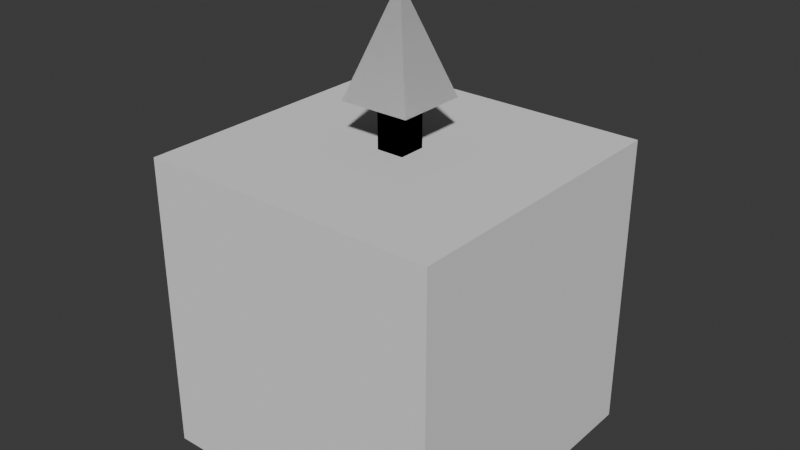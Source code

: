 # Source: shapes.blend  (saved by Blender 4.3.32; exported with 4.5.12 LTS)
import bpy
from mathutils import Matrix  # noqa: F401  (used for matrix-valued properties, if any)

bpy.ops.wm.read_factory_settings(use_empty=True)
scene = bpy.context.scene
scene.name = 'Scene'

# ---- collections
col_arrows = bpy.data.collections.new('Arrows'); scene.collection.children.link(col_arrows)
col_spheres = bpy.data.collections.new('Spheres'); scene.collection.children.link(col_spheres)

# ---- world
world_world = bpy.data.worlds.new('World'); scene.world = world_world
world_world.use_nodes = True; world_world.node_tree.nodes.clear()
_N = world_world.node_tree.nodes; _L = world_world.node_tree.links
n0 = _N.new('ShaderNodeOutputWorld'); n0.name = 'World Output'; n0.location = (300, 300)
n1 = _N.new('ShaderNodeBackground'); n1.name = 'Background'; n1.location = (10, 300)
n1.inputs[0].default_value = (0.05088, 0.05088, 0.05088, 1.0)
_L.new(n1.outputs[0], n0.inputs[0])
n0.is_active_output = True
world_world.color = (0.05088, 0.05088, 0.05088)
world_world.use_sun_shadow = False
world_world.sun_shadow_jitter_overblur = 0.0

# ---- meshes
me_cube = bpy.data.meshes.new('Cube')
me_cube.from_pydata([(-0.5, -0.5, -0.5), (-0.5, -0.5, 0.5), (-0.5, 0.5, -0.5), (-0.5, 0.5, 0.5), (0.5, -0.5, -0.5), (0.5, -0.5, 0.5), (0.5, 0.5, -0.5), (0.5, 0.5, 0.5), (0.0, 0.5, -0.5), (0.0, 0.5, 0.5), (0.0, -0.5, -0.5), (0.0, -0.5, 0.5), (-0.5, 0.0, -0.5), (-0.5, 0.0, 0.5), (0.5, 0.0, -0.5), (0.5, 0.0, 0.5), (0.0, 0.0, 0.5), (0.0, 0.0, -0.5), (-0.5, -0.5, 0.0), (-0.5, 0.5, 0.0), (0.5, 0.5, 0.0), (0.5, -0.5, 0.0), (0.0, -0.5, 0.0), (0.0, 0.5, 0.0), (0.5, 0.0, 0.0), (-0.5, 0.0, 0.0)], [], [(25, 13, 3, 19), (23, 9, 7, 20), (24, 15, 5, 21), (22, 11, 1, 18), (17, 14, 4, 10), (16, 13, 1, 11), (15, 16, 11, 5), (12, 17, 10, 0), (21, 5, 11, 22), (19, 3, 9, 23), (2, 8, 17, 12), (7, 9, 16, 15), (9, 3, 13, 16), (8, 6, 14, 17), (20, 7, 15, 24), (18, 1, 13, 25), (0, 18, 25, 12), (6, 20, 24, 14), (2, 19, 23, 8), (4, 21, 22, 10), (10, 22, 18, 0), (14, 24, 21, 4), (8, 23, 20, 6), (12, 25, 19, 2)])
_uv = me_cube.uv_layers.new(name='UVMap')
_uv.uv.foreach_set('vector', [0.5, 0.125, 0.625, 0.125, 0.625, 0.25, 0.5, 0.25, 0.5, 0.375, 0.625, 0.375, 0.625, 0.5, 0.5, 0.5, 0.5, 0.625, 0.625, 0.625, 0.625, 0.75, 0.5, 0.75, 0.5, 0.875, 0.625, 0.875, 0.625, 1.0, 0.5, 1.0, 0.25, 0.625, 0.375, 0.625, 0.375, 0.75, 0.25, 0.75, 0.75, 0.625, 0.875, 0.625, 0.875, 0.75, 0.75, 0.75, 0.625, 0.625, 0.75, 0.625, 0.75, 0.75, 0.625, 0.75, 0.125, 0.625, 0.25, 0.625, 0.25, 0.75, 0.125, 0.75, 0.5, 0.75, 0.625, 0.75, 0.625, 0.875, 0.5, 0.875, 0.5, 0.25, 0.625, 0.25, 0.625, 0.375, 0.5, 0.375, 0.125, 0.5, 0.25, 0.5, 0.25, 0.625, 0.125, 0.625, 0.625, 0.5, 0.75, 0.5, 0.75, 0.625, 0.625, 0.625, 0.75, 0.5, 0.875, 0.5, 0.875, 0.625, 0.75, 0.625, 0.25, 0.5, 0.375, 0.5, 0.375, 0.625, 0.25, 0.625, 0.5, 0.5, 0.625, 0.5, 0.625, 0.625, 0.5, 0.625, 0.5, 0.0, 0.625, 0.0, 0.625, 0.125, 0.5, 0.125, 0.375, 0.0, 0.5, 0.0, 0.5, 0.125, 0.375, 0.125, 0.375, 0.5, 0.5, 0.5, 0.5, 0.625, 0.375, 0.625, 0.375, 0.25, 0.5, 0.25, 0.5, 0.375, 0.375, 0.375, 0.375, 0.75, 0.5, 0.75, 0.5, 0.875, 0.375, 0.875, 0.375, 0.875, 0.5, 0.875, 0.5, 1.0, 0.375, 1.0, 0.375, 0.625, 0.5, 0.625, 0.5, 0.75, 0.375, 0.75, 0.375, 0.375, 0.5, 0.375, 0.5, 0.5, 0.375, 0.5, 0.375, 0.125, 0.5, 0.125, 0.5, 0.25, 0.375, 0.25])
me_cube.update()
me_arrow_mesh_002 = bpy.data.meshes.new('Arrow_Mesh.002')
me_arrow_mesh_002.from_pydata([(-0.04584, -0.04584, 6.619e-09), (0.04584, -0.04584, 6.619e-09), (-0.04584, 0.04584, 6.619e-09), (0.04584, 0.04584, 6.619e-09), (-0.04584, -0.04584, 0.6533), (0.04584, -0.04584, 0.6533), (-0.04584, 0.04584, 0.6533), (0.04584, 0.04584, 0.6533), (-0.1173, -0.1173, 0.6533), (0.1173, -0.1173, 0.6533), (-0.1173, 0.1173, 0.6533), (0.1173, 0.1173, 0.6533), (0.0, 0.0, 1.0)], [], [(10, 11, 7, 6), (11, 9, 5, 7), (3, 7, 5, 1), (0, 4, 6, 2), (2, 6, 7, 3), (9, 11, 12), (2, 3, 1, 0), (10, 8, 12), (11, 10, 12), (8, 9, 12), (8, 4, 5, 9), (8, 10, 6, 4), (1, 5, 4, 0)])
_uv = me_arrow_mesh_002.uv_layers.new(name='UVMap')
_uv.uv.foreach_set('vector', [0.0, 1.0, 1.0, 1.0, 1.0, 1.0, 0.0, 1.0, 1.0, 1.0, 1.0, 0.0, 1.0, 0.0, 1.0, 1.0, 1.0, 1.0, 1.0, 1.0, 1.0, 0.0, 1.0, 0.0, 0.0, 0.0, 0.0, 0.0, 0.0, 1.0, 0.0, 1.0, 0.0, 1.0, 0.0, 1.0, 1.0, 1.0, 1.0, 1.0, 1.0, 0.0, 1.0, 1.0, 1.0, 0.0, 0.0, 1.0, 1.0, 1.0, 1.0, 0.0, 0.0, 0.0, 0.0, 1.0, 0.0, 0.0, 0.0, 1.0, 1.0, 1.0, 0.0, 1.0, 1.0, 1.0, 0.0, 0.0, 1.0, 0.0, 0.0, 0.0, 0.0, 0.0, 0.0, 0.0, 1.0, 0.0, 1.0, 0.0, 0.0, 0.0, 0.0, 1.0, 0.0, 1.0, 0.0, 0.0, 1.0, 0.0, 1.0, 0.0, 0.0, 0.0, 0.0, 0.0])
_ca = me_arrow_mesh_002.color_attributes.new('Color', 'FLOAT_COLOR', 'POINT')
_ca.data.foreach_set('color', [1.0, 1.0, 1.0, 1.0, 1.0, 1.0, 1.0, 1.0, 1.0, 1.0, 1.0, 1.0, 1.0, 1.0, 1.0, 1.0, 0.0006381, 0.0006381, 0.0006381, 1.0, 3.024e-14, 3.024e-14, 3.024e-14, 1.0, 1.994e-08, 1.994e-08, 1.994e-08, 1.0, 2.299e-14, 2.299e-14, 2.299e-14, 1.0, 1.131e-08, 1.131e-08, 1.131e-08, 1.0, 1.861e-07, 1.861e-07, 1.861e-07, 1.0, 1.794e-08, 1.794e-08, 1.794e-08, 1.0, 6.911e-06, 6.911e-06, 6.911e-06, 1.0, 8.605e-07, 1.0, 5.821e-07, 1.0])
me_arrow_mesh_002.update()
me_arrow_mesh_001 = bpy.data.meshes.new('Arrow_Mesh.001')
me_arrow_mesh_001.from_pydata([(-0.04584, -0.04584, 6.619e-09), (0.04584, -0.04584, 6.619e-09), (-0.04584, 0.04584, 6.619e-09), (0.04584, 0.04584, 6.619e-09), (-0.04584, -0.04584, 0.6533), (0.04584, -0.04584, 0.6533), (-0.04584, 0.04584, 0.6533), (0.04584, 0.04584, 0.6533), (-0.1173, -0.1173, 0.6533), (0.1173, -0.1173, 0.6533), (-0.1173, 0.1173, 0.6533), (0.1173, 0.1173, 0.6533), (0.0, 0.0, 1.0)], [], [(10, 11, 7, 6), (11, 9, 5, 7), (3, 7, 5, 1), (0, 4, 6, 2), (2, 6, 7, 3), (9, 11, 12), (2, 3, 1, 0), (10, 8, 12), (11, 10, 12), (8, 9, 12), (8, 4, 5, 9), (8, 10, 6, 4), (1, 5, 4, 0)])
_uv = me_arrow_mesh_001.uv_layers.new(name='UVMap')
_uv.uv.foreach_set('vector', [0.0, 1.0, 1.0, 1.0, 1.0, 1.0, 0.0, 1.0, 1.0, 1.0, 1.0, 0.0, 1.0, 0.0, 1.0, 1.0, 1.0, 1.0, 1.0, 1.0, 1.0, 0.0, 1.0, 0.0, 0.0, 0.0, 0.0, 0.0, 0.0, 1.0, 0.0, 1.0, 0.0, 1.0, 0.0, 1.0, 1.0, 1.0, 1.0, 1.0, 1.0, 0.0, 1.0, 1.0, 1.0, 0.0, 0.0, 1.0, 1.0, 1.0, 1.0, 0.0, 0.0, 0.0, 0.0, 1.0, 0.0, 0.0, 0.0, 1.0, 1.0, 1.0, 0.0, 1.0, 1.0, 1.0, 0.0, 0.0, 1.0, 0.0, 0.0, 0.0, 0.0, 0.0, 0.0, 0.0, 1.0, 0.0, 1.0, 0.0, 0.0, 0.0, 0.0, 1.0, 0.0, 1.0, 0.0, 0.0, 1.0, 0.0, 1.0, 0.0, 0.0, 0.0, 0.0, 0.0])
_ca = me_arrow_mesh_001.color_attributes.new('Color', 'FLOAT_COLOR', 'POINT')
_ca.data.foreach_set('color', [1.0, 1.0, 1.0, 1.0, 1.0, 1.0, 1.0, 1.0, 1.0, 1.0, 1.0, 1.0, 1.0, 1.0, 1.0, 1.0, 0.0006381, 0.0006381, 0.0006381, 1.0, 3.024e-14, 3.024e-14, 3.024e-14, 1.0, 1.994e-08, 1.994e-08, 1.994e-08, 1.0, 2.299e-14, 2.299e-14, 2.299e-14, 1.0, 1.131e-08, 1.131e-08, 1.131e-08, 1.0, 1.861e-07, 1.861e-07, 1.861e-07, 1.0, 1.794e-08, 1.794e-08, 1.794e-08, 1.0, 6.911e-06, 6.911e-06, 6.911e-06, 1.0, 0.0001714, 3.949e-07, 1.0, 1.0])
me_arrow_mesh_001.update()
me_arrow_mesh = bpy.data.meshes.new('Arrow_Mesh')
me_arrow_mesh.from_pydata([(-0.04584, -0.04584, 6.619e-09), (0.04584, -0.04584, 6.619e-09), (-0.04584, 0.04584, 6.619e-09), (0.04584, 0.04584, 6.619e-09), (-0.04584, -0.04584, 0.6533), (0.04584, -0.04584, 0.6533), (-0.04584, 0.04584, 0.6533), (0.04584, 0.04584, 0.6533), (-0.1173, -0.1173, 0.6533), (0.1173, -0.1173, 0.6533), (-0.1173, 0.1173, 0.6533), (0.1173, 0.1173, 0.6533), (0.0, 0.0, 1.0)], [], [(10, 11, 7, 6), (11, 9, 5, 7), (3, 7, 5, 1), (0, 4, 6, 2), (2, 6, 7, 3), (9, 11, 12), (2, 3, 1, 0), (10, 8, 12), (11, 10, 12), (8, 9, 12), (8, 4, 5, 9), (8, 10, 6, 4), (1, 5, 4, 0)])
_uv = me_arrow_mesh.uv_layers.new(name='UVMap')
_uv.uv.foreach_set('vector', [0.0, 1.0, 1.0, 1.0, 1.0, 1.0, 0.0, 1.0, 1.0, 1.0, 1.0, 0.0, 1.0, 0.0, 1.0, 1.0, 1.0, 1.0, 1.0, 1.0, 1.0, 0.0, 1.0, 0.0, 0.0, 0.0, 0.0, 0.0, 0.0, 1.0, 0.0, 1.0, 0.0, 1.0, 0.0, 1.0, 1.0, 1.0, 1.0, 1.0, 1.0, 0.0, 1.0, 1.0, 1.0, 0.0, 0.0, 1.0, 1.0, 1.0, 1.0, 0.0, 0.0, 0.0, 0.0, 1.0, 0.0, 0.0, 0.0, 1.0, 1.0, 1.0, 0.0, 1.0, 1.0, 1.0, 0.0, 0.0, 1.0, 0.0, 0.0, 0.0, 0.0, 0.0, 0.0, 0.0, 1.0, 0.0, 1.0, 0.0, 0.0, 0.0, 0.0, 1.0, 0.0, 1.0, 0.0, 0.0, 1.0, 0.0, 1.0, 0.0, 0.0, 0.0, 0.0, 0.0])
_ca = me_arrow_mesh.color_attributes.new('Color', 'FLOAT_COLOR', 'POINT')
_ca.data.foreach_set('color', [1.0, 1.0, 1.0, 1.0, 1.0, 1.0, 1.0, 1.0, 1.0, 1.0, 1.0, 1.0, 1.0, 1.0, 1.0, 1.0, 0.0006381, 0.0006381, 0.0006381, 1.0, 3.024e-14, 3.024e-14, 3.024e-14, 1.0, 1.994e-08, 1.994e-08, 1.994e-08, 1.0, 2.299e-14, 2.299e-14, 2.299e-14, 1.0, 1.131e-08, 1.131e-08, 1.131e-08, 1.0, 1.861e-07, 1.861e-07, 1.861e-07, 1.0, 1.794e-08, 1.794e-08, 1.794e-08, 1.0, 6.911e-06, 6.911e-06, 6.911e-06, 1.0, 1.0, 1.208e-05, 1.208e-05, 1.0])
me_arrow_mesh.update()
me_cube_004 = bpy.data.meshes.new('Cube.004')
me_cube_004.from_pydata([(-0.2887, -0.2887, -0.2887), (-0.2887, -0.2887, 0.2887), (-0.2887, 0.2887, -0.2887), (-0.2887, 0.2887, 0.2887), (0.2887, -0.2887, -0.2887), (0.2887, -0.2887, 0.2887), (0.2887, 0.2887, -0.2887), (0.2887, 0.2887, 0.2887), (-0.3536, -5.727e-10, -0.3536), (-0.3536, -0.3536, -3.471e-11), (-0.3536, -5.727e-10, 0.3536), (-0.3536, 0.3536, -3.471e-11), (5.206e-11, 0.3536, -0.3536), (5.206e-11, 0.3536, 0.3536), (0.3536, 0.3536, -3.471e-11), (0.3536, -5.727e-10, -0.3536), (0.3536, -5.727e-10, 0.3536), (0.3536, -0.3536, -3.471e-11), (5.206e-11, -0.3536, -0.3536), (5.206e-11, -0.3536, 0.3536), (5.206e-11, -5.727e-10, 0.5), (5.206e-11, -5.727e-10, -0.5), (5.206e-11, -0.5, -3.471e-11), (0.5, -5.727e-10, -3.471e-11), (5.206e-11, 0.5, -3.471e-11), (-0.5, -5.727e-10, -3.471e-11), (-0.3333, -0.1667, -0.3333), (-0.3333, -0.3333, 0.1667), (-0.3333, 0.1667, 0.3333), (-0.3333, 0.3333, -0.1667), (-0.1667, 0.3333, -0.3333), (0.1667, 0.3333, 0.3333), (0.3333, 0.3333, -0.1667), (0.3333, 0.1667, -0.3333), (0.3333, -0.1667, 0.3333), (0.3333, -0.3333, -0.1667), (0.1667, -0.3333, -0.3333), (-0.1667, -0.3333, 0.3333), (-0.3333, 0.1667, -0.3333), (-0.3333, -0.3333, -0.1667), (-0.3333, -0.1667, 0.3333), (-0.3333, 0.3333, 0.1667), (0.1667, 0.3333, -0.3333), (-0.1667, 0.3333, 0.3333), (0.3333, 0.3333, 0.1667), (0.3333, -0.1667, -0.3333), (0.3333, 0.1667, 0.3333), (0.3333, -0.3333, 0.1667), (-0.1667, -0.3333, -0.3333), (0.1667, -0.3333, 0.3333), (5.206e-11, -0.2236, 0.4472), (5.206e-11, 0.2236, 0.4472), (0.2236, -5.727e-10, 0.4472), (-0.2236, -5.727e-10, 0.4472), (5.206e-11, -0.2236, -0.4472), (5.206e-11, 0.2236, -0.4472), (-0.2236, -5.727e-10, -0.4472), (0.2236, -5.727e-10, -0.4472), (-0.2236, -0.4472, -3.471e-11), (0.2236, -0.4472, -3.471e-11), (5.206e-11, -0.4472, -0.2236), (5.206e-11, -0.4472, 0.2236), (0.4472, -0.2236, -3.471e-11), (0.4472, 0.2236, -3.471e-11), (0.4472, -5.727e-10, -0.2236), (0.4472, -5.727e-10, 0.2236), (0.2236, 0.4472, -3.471e-11), (-0.2236, 0.4472, -3.471e-11), (5.206e-11, 0.4472, -0.2236), (5.206e-11, 0.4472, 0.2236), (-0.4472, 0.2236, -3.471e-11), (-0.4472, -0.2236, -3.471e-11), (-0.4472, -5.727e-10, -0.2236), (-0.4472, -5.727e-10, 0.2236), (-0.4082, -0.2041, 0.2041), (-0.4082, -0.2041, -0.2041), (-0.4082, 0.2041, -0.2041), (-0.2041, 0.4082, 0.2041), (-0.2041, 0.4082, -0.2041), (0.2041, 0.4082, -0.2041), (0.4082, 0.2041, 0.2041), (0.4082, 0.2041, -0.2041), (0.4082, -0.2041, -0.2041), (0.2041, -0.4082, 0.2041), (0.2041, -0.4082, -0.2041), (-0.2041, -0.4082, -0.2041), (0.2041, 0.2041, -0.4082), (-0.2041, 0.2041, -0.4082), (-0.2041, -0.2041, -0.4082), (-0.2041, 0.2041, 0.4082), (0.2041, 0.2041, 0.4082), (0.2041, -0.2041, 0.4082), (-0.2041, -0.2041, 0.4082), (0.2041, -0.2041, -0.4082), (-0.2041, -0.4082, 0.2041), (0.4082, -0.2041, 0.2041), (0.2041, 0.4082, 0.2041), (-0.4082, 0.2041, 0.2041), (-0.3123, -0.2343, -0.3123), (-0.3123, -0.3123, 0.2343), (-0.3123, 0.2343, 0.3123), (-0.3123, 0.3123, -0.2343), (-0.2343, 0.3123, -0.3123), (0.2343, 0.3123, 0.3123), (0.3123, 0.3123, -0.2343), (0.3123, 0.2343, -0.3123), (0.3123, -0.2343, 0.3123), (0.3123, -0.3123, -0.2343), (0.2343, -0.3123, -0.3123), (-0.2343, -0.3123, 0.3123), (-0.3482, 0.08704, -0.3482), (-0.3482, -0.3482, -0.08704), (-0.3482, -0.08704, 0.3482), (-0.3482, 0.3482, 0.08704), (0.08704, 0.3482, -0.3482), (-0.08704, 0.3482, 0.3482), (0.3482, 0.3482, 0.08704), (0.3482, -0.08704, -0.3482), (0.3482, 0.08704, 0.3482), (0.3482, -0.3482, 0.08704), (-0.08704, -0.3482, -0.3482), (0.08704, -0.3482, 0.3482), (5.206e-11, -0.3, 0.4), (5.206e-11, 0.1213, 0.4851), (0.3, -5.727e-10, 0.4), (-0.1213, -5.727e-10, 0.4851), (5.206e-11, -0.3, -0.4), (5.206e-11, 0.1213, -0.4851), (-0.3, -5.727e-10, -0.4), (0.1213, -5.727e-10, -0.4851), (-0.3, -0.4, -3.471e-11), (0.1213, -0.4851, -3.471e-11), (5.206e-11, -0.4, -0.3), (5.206e-11, -0.4851, 0.1213), (0.4, -0.3, -3.471e-11), (0.4851, 0.1213, -3.471e-11), (0.4, -5.727e-10, -0.3), (0.4851, -5.727e-10, 0.1213), (0.3, 0.4, -3.471e-11), (-0.1213, 0.4851, -3.471e-11), (5.206e-11, 0.4, -0.3), (5.206e-11, 0.4851, 0.1213), (-0.4, 0.3, -3.471e-11), (-0.4851, -0.1213, -3.471e-11), (-0.4, -5.727e-10, -0.3), (-0.4851, -5.727e-10, 0.1213), (-0.3482, -0.08704, -0.3482), (-0.3482, -0.3482, 0.08704), (-0.3482, 0.08704, 0.3482), (-0.3482, 0.3482, -0.08704), (-0.08704, 0.3482, -0.3482), (0.08704, 0.3482, 0.3482), (0.3482, 0.3482, -0.08704), (0.3482, 0.08704, -0.3482), (0.3482, -0.08704, 0.3482), (0.3482, -0.3482, -0.08704), (0.08704, -0.3482, -0.3482), (-0.08704, -0.3482, 0.3482), (-0.3123, 0.2343, -0.3123), (-0.3123, -0.3123, -0.2343), (-0.3123, -0.2343, 0.3123), (-0.3123, 0.3123, 0.2343), (0.2343, 0.3123, -0.3123), (-0.2343, 0.3123, 0.3123), (0.3123, 0.3123, 0.2343), (0.3123, -0.2343, -0.3123), (0.3123, 0.2343, 0.3123), (0.3123, -0.3123, 0.2343), (-0.2343, -0.3123, -0.3123), (0.2343, -0.3123, 0.3123), (5.206e-11, -0.1213, 0.4851), (5.206e-11, 0.3, 0.4), (0.1213, -5.727e-10, 0.4851), (-0.3, -5.727e-10, 0.4), (5.206e-11, -0.1213, -0.4851), (5.206e-11, 0.3, -0.4), (-0.1213, -5.727e-10, -0.4851), (0.3, -5.727e-10, -0.4), (-0.1213, -0.4851, -3.471e-11), (0.3, -0.4, -3.471e-11), (5.206e-11, -0.4851, -0.1213), (5.206e-11, -0.4, 0.3), (0.4851, -0.1213, -3.471e-11), (0.4, 0.3, -3.471e-11), (0.4851, -5.727e-10, -0.1213), (0.4, -5.727e-10, 0.3), (0.1213, 0.4851, -3.471e-11), (-0.3, 0.4, -3.471e-11), (5.206e-11, 0.4851, -0.1213), (5.206e-11, 0.4, 0.3), (-0.4851, 0.1213, -3.471e-11), (-0.4, -0.3, -3.471e-11), (-0.4851, -5.727e-10, -0.1213), (-0.4, -5.727e-10, 0.3), (-0.4364, -0.1091, 0.2182), (-0.3714, -0.2785, 0.1857), (-0.4364, -0.2182, 0.1091), (-0.3714, -0.1857, 0.2785), (-0.4364, -0.1091, -0.2182), (-0.3714, -0.2785, -0.1857), (-0.3714, -0.1857, -0.2785), (-0.4364, -0.2182, -0.1091), (-0.3714, 0.2785, -0.1857), (-0.4364, 0.1091, -0.2182), (-0.3714, 0.1857, -0.2785), (-0.4364, 0.2182, -0.1091), (-0.1091, 0.4364, 0.2182), (-0.2785, 0.3714, 0.1857), (-0.2182, 0.4364, 0.1091), (-0.1857, 0.3714, 0.2785), (-0.1091, 0.4364, -0.2182), (-0.2785, 0.3714, -0.1857), (-0.1857, 0.3714, -0.2785), (-0.2182, 0.4364, -0.1091), (0.2785, 0.3714, -0.1857), (0.1091, 0.4364, -0.2182), (0.1857, 0.3714, -0.2785), (0.2182, 0.4364, -0.1091), (0.4364, 0.1091, 0.2182), (0.3714, 0.2785, 0.1857), (0.4364, 0.2182, 0.1091), (0.3714, 0.1857, 0.2785), (0.4364, 0.1091, -0.2182), (0.3714, 0.2785, -0.1857), (0.3714, 0.1857, -0.2785), (0.4364, 0.2182, -0.1091), (0.3714, -0.2785, -0.1857), (0.4364, -0.1091, -0.2182), (0.3714, -0.1857, -0.2785), (0.4364, -0.2182, -0.1091), (0.1091, -0.4364, 0.2182), (0.2785, -0.3714, 0.1857), (0.2182, -0.4364, 0.1091), (0.1857, -0.3714, 0.2785), (0.1091, -0.4364, -0.2182), (0.2785, -0.3714, -0.1857), (0.1857, -0.3714, -0.2785), (0.2182, -0.4364, -0.1091), (-0.2785, -0.3714, -0.1857), (-0.1091, -0.4364, -0.2182), (-0.1857, -0.3714, -0.2785), (-0.2182, -0.4364, -0.1091), (0.2182, 0.1091, -0.4364), (0.1857, 0.2785, -0.3714), (0.1091, 0.2182, -0.4364), (0.2785, 0.1857, -0.3714), (-0.2182, 0.1091, -0.4364), (-0.1857, 0.2785, -0.3714), (-0.2785, 0.1857, -0.3714), (-0.1091, 0.2182, -0.4364), (-0.1857, -0.2785, -0.3714), (-0.2182, -0.1091, -0.4364), (-0.2785, -0.1857, -0.3714), (-0.1091, -0.2182, -0.4364), (-0.2182, 0.1091, 0.4364), (-0.1857, 0.2785, 0.3714), (-0.1091, 0.2182, 0.4364), (-0.2785, 0.1857, 0.3714), (0.2182, 0.1091, 0.4364), (0.1857, 0.2785, 0.3714), (0.2785, 0.1857, 0.3714), (0.1091, 0.2182, 0.4364), (0.1857, -0.2785, 0.3714), (0.2182, -0.1091, 0.4364), (0.2785, -0.1857, 0.3714), (0.1091, -0.2182, 0.4364), (-0.1857, -0.2785, 0.3714), (-0.2182, -0.1091, 0.4364), (-0.1091, -0.2182, 0.4364), (-0.2785, -0.1857, 0.3714), (0.1857, -0.2785, -0.3714), (0.2182, -0.1091, -0.4364), (0.1091, -0.2182, -0.4364), (0.2785, -0.1857, -0.3714), (-0.2785, -0.3714, 0.1857), (-0.1091, -0.4364, 0.2182), (-0.2182, -0.4364, 0.1091), (-0.1857, -0.3714, 0.2785), (0.3714, -0.2785, 0.1857), (0.4364, -0.1091, 0.2182), (0.4364, -0.2182, 0.1091), (0.3714, -0.1857, 0.2785), (0.2785, 0.3714, 0.1857), (0.1091, 0.4364, 0.2182), (0.2182, 0.4364, 0.1091), (0.1857, 0.3714, 0.2785), (-0.3714, 0.2785, 0.1857), (-0.4364, 0.1091, 0.2182), (-0.4364, 0.2182, 0.1091), (-0.3714, 0.1857, 0.2785), (-0.3922, 0.09806, 0.2942), (-0.4714, 0.1179, 0.1179), (-0.3922, 0.2942, 0.09806), (0.09806, 0.3922, 0.2942), (0.1179, 0.4714, 0.1179), (0.2942, 0.3922, 0.09806), (0.3922, -0.09806, 0.2942), (0.4714, -0.1179, 0.1179), (0.3922, -0.2942, 0.09806), (-0.09806, -0.3922, 0.2942), (-0.1179, -0.4714, 0.1179), (-0.2942, -0.3922, 0.09806), (0.2942, -0.09806, -0.3922), (0.1179, -0.1179, -0.4714), (0.09806, -0.2942, -0.3922), (-0.2942, -0.09806, 0.3922), (-0.1179, -0.1179, 0.4714), (-0.09806, -0.2942, 0.3922), (0.1179, -0.1179, 0.4714), (0.2942, -0.09806, 0.3922), (0.2572, -0.2572, 0.343), (0.09806, 0.2942, 0.3922), (0.2572, 0.2572, 0.343), (0.2942, 0.09806, 0.3922), (-0.2572, 0.2572, 0.343), (-0.09806, 0.2942, 0.3922), (-0.1179, 0.1179, 0.4714), (-0.1179, -0.1179, -0.4714), (-0.2942, -0.09806, -0.3922), (-0.2572, -0.2572, -0.343), (-0.09806, 0.2942, -0.3922), (-0.2572, 0.2572, -0.343), (-0.2942, 0.09806, -0.3922), (0.2572, 0.2572, -0.343), (0.09806, 0.2942, -0.3922), (0.1179, 0.1179, -0.4714), (-0.1179, -0.4714, -0.1179), (-0.09806, -0.3922, -0.2942), (-0.2572, -0.343, -0.2572), (0.2942, -0.3922, -0.09806), (0.2572, -0.343, -0.2572), (0.09806, -0.3922, -0.2942), (0.2572, -0.343, 0.2572), (0.2942, -0.3922, 0.09806), (0.1179, -0.4714, 0.1179), (0.4714, -0.1179, -0.1179), (0.3922, -0.09806, -0.2942), (0.343, -0.2572, -0.2572), (0.3922, 0.2942, -0.09806), (0.343, 0.2572, -0.2572), (0.3922, 0.09806, -0.2942), (0.343, 0.2572, 0.2572), (0.3922, 0.2942, 0.09806), (0.4714, 0.1179, 0.1179), (0.1179, 0.4714, -0.1179), (0.09806, 0.3922, -0.2942), (0.2572, 0.343, -0.2572), (-0.2942, 0.3922, -0.09806), (-0.2572, 0.343, -0.2572), (-0.09806, 0.3922, -0.2942), (-0.2572, 0.343, 0.2572), (-0.2942, 0.3922, 0.09806), (-0.1179, 0.4714, 0.1179), (-0.4714, 0.1179, -0.1179), (-0.3922, 0.09806, -0.2942), (-0.343, 0.2572, -0.2572), (-0.3922, -0.2942, -0.09806), (-0.343, -0.2572, -0.2572), (-0.3922, -0.09806, -0.2942), (-0.343, -0.2572, 0.2572), (-0.3922, -0.2942, 0.09806), (-0.4714, -0.1179, 0.1179), (-0.3922, -0.09806, 0.2942), (-0.4714, -0.1179, -0.1179), (-0.3922, 0.2942, -0.09806), (-0.09806, 0.3922, 0.2942), (-0.1179, 0.4714, -0.1179), (0.2942, 0.3922, -0.09806), (0.3922, 0.09806, 0.2942), (0.4714, 0.1179, -0.1179), (0.3922, -0.2942, -0.09806), (0.09806, -0.3922, 0.2942), (0.1179, -0.4714, -0.1179), (-0.2942, -0.3922, -0.09806), (0.2942, 0.09806, -0.3922), (-0.1179, 0.1179, -0.4714), (-0.09806, -0.2942, -0.3922), (-0.2942, 0.09806, 0.3922), (0.1179, 0.1179, 0.4714), (0.09806, -0.2942, 0.3922), (-0.2572, -0.2572, 0.343), (0.2572, -0.2572, -0.343), (-0.2572, -0.343, 0.2572), (0.343, -0.2572, 0.2572), (0.2572, 0.343, 0.2572), (-0.343, 0.2572, 0.2572)], [], [(385, 100, 3, 161), (384, 103, 7, 164), (383, 106, 5, 167), (382, 109, 1, 99), (381, 165, 4, 108), (380, 160, 1, 109), (379, 122, 19, 121), (378, 123, 20, 172), (377, 148, 10, 173), (376, 126, 18, 120), (375, 127, 21, 176), (374, 153, 15, 177), (373, 130, 9, 111), (372, 131, 22, 180), (371, 121, 19, 181), (370, 134, 17, 155), (369, 135, 23, 184), (368, 118, 16, 185), (367, 138, 14, 152), (366, 139, 24, 188), (365, 115, 13, 189), (364, 142, 11, 149), (363, 143, 25, 192), (362, 112, 10, 193), (361, 194, 73, 145), (360, 195, 74, 196), (359, 160, 40, 197), (358, 198, 72, 144), (357, 199, 75, 200), (356, 191, 71, 201), (355, 202, 29, 101), (354, 203, 76, 204), (353, 190, 70, 205), (352, 206, 69, 141), (351, 207, 77, 208), (350, 163, 43, 209), (349, 210, 68, 140), (348, 211, 78, 212), (347, 187, 67, 213), (346, 214, 32, 104), (345, 215, 79, 216), (344, 186, 66, 217), (343, 218, 65, 137), (342, 219, 80, 220), (341, 166, 46, 221), (340, 222, 64, 136), (339, 223, 81, 224), (338, 183, 63, 225), (337, 226, 35, 107), (336, 227, 82, 228), (335, 182, 62, 229), (334, 230, 61, 133), (333, 231, 83, 232), (332, 169, 49, 233), (331, 234, 60, 132), (330, 235, 84, 236), (329, 179, 59, 237), (328, 238, 39, 159), (327, 239, 85, 240), (326, 178, 58, 241), (325, 242, 57, 129), (324, 243, 86, 244), (323, 105, 33, 245), (322, 246, 56, 128), (321, 247, 87, 248), (320, 175, 55, 249), (319, 250, 48, 168), (318, 251, 88, 252), (317, 174, 54, 253), (316, 254, 53, 125), (315, 255, 89, 256), (314, 100, 28, 257), (313, 258, 52, 124), (312, 259, 90, 260), (311, 171, 51, 261), (310, 262, 49, 169), (309, 263, 91, 264), (308, 170, 50, 265), (307, 266, 37, 157), (306, 267, 92, 268), (305, 112, 40, 269), (304, 270, 36, 156), (303, 271, 93, 272), (302, 117, 45, 273), (301, 274, 27, 147), (300, 275, 94, 276), (299, 157, 37, 277), (298, 278, 47, 119), (297, 279, 95, 280), (296, 154, 34, 281), (295, 282, 44, 116), (294, 283, 96, 284), (293, 151, 31, 285), (292, 286, 41, 113), (291, 287, 97, 288), (290, 148, 28, 289), (287, 290, 289, 97), (73, 193, 290, 287), (193, 10, 148, 290), (190, 291, 288, 70), (25, 145, 291, 190), (145, 73, 287, 291), (142, 292, 113, 11), (70, 288, 292, 142), (288, 97, 286, 292), (283, 293, 285, 96), (69, 189, 293, 283), (189, 13, 151, 293), (186, 294, 284, 66), (24, 141, 294, 186), (141, 69, 283, 294), (138, 295, 116, 14), (66, 284, 295, 138), (284, 96, 282, 295), (279, 296, 281, 95), (65, 185, 296, 279), (185, 16, 154, 296), (182, 297, 280, 62), (23, 137, 297, 182), (137, 65, 279, 297), (134, 298, 119, 17), (62, 280, 298, 134), (280, 95, 278, 298), (275, 299, 277, 94), (61, 181, 299, 275), (181, 19, 157, 299), (178, 300, 276, 58), (22, 133, 300, 178), (133, 61, 275, 300), (130, 301, 147, 9), (58, 276, 301, 130), (276, 94, 274, 301), (271, 302, 273, 93), (57, 177, 302, 271), (177, 15, 117, 302), (174, 303, 272, 54), (21, 129, 303, 174), (129, 57, 271, 303), (126, 304, 156, 18), (54, 272, 304, 126), (272, 93, 270, 304), (267, 305, 269, 92), (53, 173, 305, 267), (173, 10, 112, 305), (170, 306, 268, 50), (20, 125, 306, 170), (125, 53, 267, 306), (122, 307, 157, 19), (50, 268, 307, 122), (268, 92, 266, 307), (263, 308, 265, 91), (52, 172, 308, 263), (172, 20, 170, 308), (154, 309, 264, 34), (16, 124, 309, 154), (124, 52, 263, 309), (106, 310, 169, 5), (34, 264, 310, 106), (264, 91, 262, 310), (259, 311, 261, 90), (31, 151, 311, 259), (151, 13, 171, 311), (166, 312, 260, 46), (7, 103, 312, 166), (103, 31, 259, 312), (118, 313, 124, 16), (46, 260, 313, 118), (260, 90, 258, 313), (255, 314, 257, 89), (43, 163, 314, 255), (163, 3, 100, 314), (171, 315, 256, 51), (13, 115, 315, 171), (115, 43, 255, 315), (123, 316, 125, 20), (51, 256, 316, 123), (256, 89, 254, 316), (251, 317, 253, 88), (56, 176, 317, 251), (176, 21, 174, 317), (146, 318, 252, 26), (8, 128, 318, 146), (128, 56, 251, 318), (98, 319, 168, 0), (26, 252, 319, 98), (252, 88, 250, 319), (247, 320, 249, 87), (30, 150, 320, 247), (150, 12, 175, 320), (158, 321, 248, 38), (2, 102, 321, 158), (102, 30, 247, 321), (110, 322, 128, 8), (38, 248, 322, 110), (248, 87, 246, 322), (243, 323, 245, 86), (42, 162, 323, 243), (162, 6, 105, 323), (175, 324, 244, 55), (12, 114, 324, 175), (114, 42, 243, 324), (127, 325, 129, 21), (55, 244, 325, 127), (244, 86, 242, 325), (239, 326, 241, 85), (60, 180, 326, 239), (180, 22, 178, 326), (120, 327, 240, 48), (18, 132, 327, 120), (132, 60, 239, 327), (168, 328, 159, 0), (48, 240, 328, 168), (240, 85, 238, 328), (235, 329, 237, 84), (35, 155, 329, 235), (155, 17, 179, 329), (108, 330, 236, 36), (4, 107, 330, 108), (107, 35, 235, 330), (156, 331, 132, 18), (36, 236, 331, 156), (236, 84, 234, 331), (231, 332, 233, 83), (47, 167, 332, 231), (167, 5, 169, 332), (179, 333, 232, 59), (17, 119, 333, 179), (119, 47, 231, 333), (131, 334, 133, 22), (59, 232, 334, 131), (232, 83, 230, 334), (227, 335, 229, 82), (64, 184, 335, 227), (184, 23, 182, 335), (117, 336, 228, 45), (15, 136, 336, 117), (136, 64, 227, 336), (165, 337, 107, 4), (45, 228, 337, 165), (228, 82, 226, 337), (223, 338, 225, 81), (32, 152, 338, 223), (152, 14, 183, 338), (105, 339, 224, 33), (6, 104, 339, 105), (104, 32, 223, 339), (153, 340, 136, 15), (33, 224, 340, 153), (224, 81, 222, 340), (219, 341, 221, 80), (44, 164, 341, 219), (164, 7, 166, 341), (183, 342, 220, 63), (14, 116, 342, 183), (116, 44, 219, 342), (135, 343, 137, 23), (63, 220, 343, 135), (220, 80, 218, 343), (215, 344, 217, 79), (68, 188, 344, 215), (188, 24, 186, 344), (114, 345, 216, 42), (12, 140, 345, 114), (140, 68, 215, 345), (162, 346, 104, 6), (42, 216, 346, 162), (216, 79, 214, 346), (211, 347, 213, 78), (29, 149, 347, 211), (149, 11, 187, 347), (102, 348, 212, 30), (2, 101, 348, 102), (101, 29, 211, 348), (150, 349, 140, 12), (30, 212, 349, 150), (212, 78, 210, 349), (207, 350, 209, 77), (41, 161, 350, 207), (161, 3, 163, 350), (187, 351, 208, 67), (11, 113, 351, 187), (113, 41, 207, 351), (139, 352, 141, 24), (67, 208, 352, 139), (208, 77, 206, 352), (203, 353, 205, 76), (72, 192, 353, 203), (192, 25, 190, 353), (110, 354, 204, 38), (8, 144, 354, 110), (144, 72, 203, 354), (158, 355, 101, 2), (38, 204, 355, 158), (204, 76, 202, 355), (199, 356, 201, 75), (39, 111, 356, 199), (111, 9, 191, 356), (98, 357, 200, 26), (0, 159, 357, 98), (159, 39, 199, 357), (146, 358, 144, 8), (26, 200, 358, 146), (200, 75, 198, 358), (195, 359, 197, 74), (27, 99, 359, 195), (99, 1, 160, 359), (191, 360, 196, 71), (9, 147, 360, 191), (147, 27, 195, 360), (143, 361, 145, 25), (71, 196, 361, 143), (196, 74, 194, 361), (194, 362, 193, 73), (74, 197, 362, 194), (197, 40, 112, 362), (198, 363, 192, 72), (75, 201, 363, 198), (201, 71, 143, 363), (202, 364, 149, 29), (76, 205, 364, 202), (205, 70, 142, 364), (206, 365, 189, 69), (77, 209, 365, 206), (209, 43, 115, 365), (210, 366, 188, 68), (78, 213, 366, 210), (213, 67, 139, 366), (214, 367, 152, 32), (79, 217, 367, 214), (217, 66, 138, 367), (218, 368, 185, 65), (80, 221, 368, 218), (221, 46, 118, 368), (222, 369, 184, 64), (81, 225, 369, 222), (225, 63, 135, 369), (226, 370, 155, 35), (82, 229, 370, 226), (229, 62, 134, 370), (230, 371, 181, 61), (83, 233, 371, 230), (233, 49, 121, 371), (234, 372, 180, 60), (84, 237, 372, 234), (237, 59, 131, 372), (238, 373, 111, 39), (85, 241, 373, 238), (241, 58, 130, 373), (242, 374, 177, 57), (86, 245, 374, 242), (245, 33, 153, 374), (246, 375, 176, 56), (87, 249, 375, 246), (249, 55, 127, 375), (250, 376, 120, 48), (88, 253, 376, 250), (253, 54, 126, 376), (254, 377, 173, 53), (89, 257, 377, 254), (257, 28, 148, 377), (258, 378, 172, 52), (90, 261, 378, 258), (261, 51, 123, 378), (262, 379, 121, 49), (91, 265, 379, 262), (265, 50, 122, 379), (266, 380, 109, 37), (92, 269, 380, 266), (269, 40, 160, 380), (270, 381, 108, 36), (93, 273, 381, 270), (273, 45, 165, 381), (274, 382, 99, 27), (94, 277, 382, 274), (277, 37, 109, 382), (278, 383, 167, 47), (95, 281, 383, 278), (281, 34, 106, 383), (282, 384, 164, 44), (96, 285, 384, 282), (285, 31, 103, 384), (286, 385, 161, 41), (97, 289, 385, 286), (289, 28, 100, 385)])
_uv = me_cube_004.uv_layers.new(name='UVMap')
_uv.uv.foreach_set('vector', [0.5938, 0.2188, 0.625, 0.2188, 0.625, 0.25, 0.5938, 0.25, 0.5938, 0.4688, 0.625, 0.4688, 0.625, 0.5, 0.5938, 0.5, 0.5938, 0.7188, 0.625, 0.7188, 0.625, 0.75, 0.5938, 0.75, 0.5938, 0.9688, 0.625, 0.9688, 0.625, 1.0, 0.5938, 1.0, 0.3438, 0.7188, 0.375, 0.7188, 0.375, 0.75, 0.3438, 0.75, 0.8438, 0.7188, 0.875, 0.7188, 0.875, 0.75, 0.8438, 0.75, 0.7188, 0.7188, 0.75, 0.7188, 0.75, 0.75, 0.7188, 0.75, 0.7188, 0.5938, 0.75, 0.5938, 0.75, 0.625, 0.7188, 0.625, 0.8438, 0.5938, 0.875, 0.5938, 0.875, 0.625, 0.8438, 0.625, 0.2188, 0.7188, 0.25, 0.7188, 0.25, 0.75, 0.2188, 0.75, 0.2188, 0.5938, 0.25, 0.5938, 0.25, 0.625, 0.2188, 0.625, 0.3438, 0.5938, 0.375, 0.5938, 0.375, 0.625, 0.3438, 0.625, 0.4688, 0.9688, 0.5, 0.9688, 0.5, 1.0, 0.4688, 1.0, 0.4688, 0.8438, 0.5, 0.8438, 0.5, 0.875, 0.4688, 0.875, 0.5938, 0.8438, 0.625, 0.8438, 0.625, 0.875, 0.5938, 0.875, 0.4688, 0.7188, 0.5, 0.7188, 0.5, 0.75, 0.4688, 0.75, 0.4688, 0.5938, 0.5, 0.5938, 0.5, 0.625, 0.4688, 0.625, 0.5938, 0.5938, 0.625, 0.5938, 0.625, 0.625, 0.5938, 0.625, 0.4688, 0.4688, 0.5, 0.4688, 0.5, 0.5, 0.4688, 0.5, 0.4688, 0.3438, 0.5, 0.3438, 0.5, 0.375, 0.4688, 0.375, 0.5938, 0.3438, 0.625, 0.3438, 0.625, 0.375, 0.5938, 0.375, 0.4688, 0.2188, 0.5, 0.2188, 0.5, 0.25, 0.4688, 0.25, 0.4688, 0.09375, 0.5, 0.09375, 0.5, 0.125, 0.4688, 0.125, 0.5938, 0.09375, 0.625, 0.09375, 0.625, 0.125, 0.5938, 0.125, 0.5312, 0.09375, 0.5625, 0.09375, 0.5625, 0.125, 0.5312, 0.125, 0.5312, 0.03125, 0.5625, 0.03125, 0.5625, 0.0625, 0.5312, 0.0625, 0.5938, 0.03125, 0.625, 0.03125, 0.625, 0.0625, 0.5938, 0.0625, 0.4062, 0.09375, 0.4375, 0.09375, 0.4375, 0.125, 0.4062, 0.125, 0.4062, 0.03125, 0.4375, 0.03125, 0.4375, 0.0625, 0.4062, 0.0625, 0.4688, 0.03125, 0.5, 0.03125, 0.5, 0.0625, 0.4688, 0.0625, 0.4062, 0.2188, 0.4375, 0.2188, 0.4375, 0.25, 0.4062, 0.25, 0.4062, 0.1562, 0.4375, 0.1562, 0.4375, 0.1875, 0.4062, 0.1875, 0.4688, 0.1562, 0.5, 0.1562, 0.5, 0.1875, 0.4688, 0.1875, 0.5312, 0.3438, 0.5625, 0.3438, 0.5625, 0.375, 0.5312, 0.375, 0.5312, 0.2812, 0.5625, 0.2812, 0.5625, 0.3125, 0.5312, 0.3125, 0.5938, 0.2812, 0.625, 0.2812, 0.625, 0.3125, 0.5938, 0.3125, 0.4062, 0.3438, 0.4375, 0.3438, 0.4375, 0.375, 0.4062, 0.375, 0.4062, 0.2812, 0.4375, 0.2812, 0.4375, 0.3125, 0.4062, 0.3125, 0.4688, 0.2812, 0.5, 0.2812, 0.5, 0.3125, 0.4688, 0.3125, 0.4062, 0.4688, 0.4375, 0.4688, 0.4375, 0.5, 0.4062, 0.5, 0.4062, 0.4062, 0.4375, 0.4062, 0.4375, 0.4375, 0.4062, 0.4375, 0.4688, 0.4062, 0.5, 0.4062, 0.5, 0.4375, 0.4688, 0.4375, 0.5312, 0.5938, 0.5625, 0.5938, 0.5625, 0.625, 0.5312, 0.625, 0.5312, 0.5312, 0.5625, 0.5312, 0.5625, 0.5625, 0.5312, 0.5625, 0.5938, 0.5312, 0.625, 0.5312, 0.625, 0.5625, 0.5938, 0.5625, 0.4062, 0.5938, 0.4375, 0.5938, 0.4375, 0.625, 0.4062, 0.625, 0.4062, 0.5312, 0.4375, 0.5312, 0.4375, 0.5625, 0.4062, 0.5625, 0.4688, 0.5312, 0.5, 0.5312, 0.5, 0.5625, 0.4688, 0.5625, 0.4062, 0.7188, 0.4375, 0.7188, 0.4375, 0.75, 0.4062, 0.75, 0.4062, 0.6562, 0.4375, 0.6562, 0.4375, 0.6875, 0.4062, 0.6875, 0.4688, 0.6562, 0.5, 0.6562, 0.5, 0.6875, 0.4688, 0.6875, 0.5312, 0.8438, 0.5625, 0.8438, 0.5625, 0.875, 0.5312, 0.875, 0.5312, 0.7812, 0.5625, 0.7812, 0.5625, 0.8125, 0.5312, 0.8125, 0.5938, 0.7812, 0.625, 0.7812, 0.625, 0.8125, 0.5938, 0.8125, 0.4062, 0.8438, 0.4375, 0.8438, 0.4375, 0.875, 0.4062, 0.875, 0.4062, 0.7812, 0.4375, 0.7812, 0.4375, 0.8125, 0.4062, 0.8125, 0.4688, 0.7812, 0.5, 0.7812, 0.5, 0.8125, 0.4688, 0.8125, 0.4062, 0.9688, 0.4375, 0.9688, 0.4375, 1.0, 0.4062, 1.0, 0.4062, 0.9062, 0.4375, 0.9062, 0.4375, 0.9375, 0.4062, 0.9375, 0.4688, 0.9062, 0.5, 0.9062, 0.5, 0.9375, 0.4688, 0.9375, 0.2812, 0.5938, 0.3125, 0.5938, 0.3125, 0.625, 0.2812, 0.625, 0.2812, 0.5312, 0.3125, 0.5312, 0.3125, 0.5625, 0.2812, 0.5625, 0.3438, 0.5312, 0.375, 0.5312, 0.375, 0.5625, 0.3438, 0.5625, 0.1562, 0.5938, 0.1875, 0.5938, 0.1875, 0.625, 0.1562, 0.625, 0.1562, 0.5312, 0.1875, 0.5312, 0.1875, 0.5625, 0.1562, 0.5625, 0.2188, 0.5312, 0.25, 0.5312, 0.25, 0.5625, 0.2188, 0.5625, 0.1562, 0.7188, 0.1875, 0.7188, 0.1875, 0.75, 0.1562, 0.75, 0.1562, 0.6562, 0.1875, 0.6562, 0.1875, 0.6875, 0.1562, 0.6875, 0.2188, 0.6562, 0.25, 0.6562, 0.25, 0.6875, 0.2188, 0.6875, 0.7812, 0.5938, 0.8125, 0.5938, 0.8125, 0.625, 0.7812, 0.625, 0.7812, 0.5312, 0.8125, 0.5312, 0.8125, 0.5625, 0.7812, 0.5625, 0.8438, 0.5312, 0.875, 0.5312, 0.875, 0.5625, 0.8438, 0.5625, 0.6562, 0.5938, 0.6875, 0.5938, 0.6875, 0.625, 0.6562, 0.625, 0.6562, 0.5312, 0.6875, 0.5312, 0.6875, 0.5625, 0.6562, 0.5625, 0.7188, 0.5312, 0.75, 0.5312, 0.75, 0.5625, 0.7188, 0.5625, 0.6562, 0.7188, 0.6875, 0.7188, 0.6875, 0.75, 0.6562, 0.75, 0.6562, 0.6562, 0.6875, 0.6562, 0.6875, 0.6875, 0.6562, 0.6875, 0.7188, 0.6562, 0.75, 0.6562, 0.75, 0.6875, 0.7188, 0.6875, 0.7812, 0.7188, 0.8125, 0.7188, 0.8125, 0.75, 0.7812, 0.75, 0.7812, 0.6562, 0.8125, 0.6562, 0.8125, 0.6875, 0.7812, 0.6875, 0.8438, 0.6562, 0.875, 0.6562, 0.875, 0.6875, 0.8438, 0.6875, 0.2812, 0.7188, 0.3125, 0.7188, 0.3125, 0.75, 0.2812, 0.75, 0.2812, 0.6562, 0.3125, 0.6562, 0.3125, 0.6875, 0.2812, 0.6875, 0.3438, 0.6562, 0.375, 0.6562, 0.375, 0.6875, 0.3438, 0.6875, 0.5312, 0.9688, 0.5625, 0.9688, 0.5625, 1.0, 0.5312, 1.0, 0.5312, 0.9062, 0.5625, 0.9062, 0.5625, 0.9375, 0.5312, 0.9375, 0.5938, 0.9062, 0.625, 0.9062, 0.625, 0.9375, 0.5938, 0.9375, 0.5312, 0.7188, 0.5625, 0.7188, 0.5625, 0.75, 0.5312, 0.75, 0.5312, 0.6562, 0.5625, 0.6562, 0.5625, 0.6875, 0.5312, 0.6875, 0.5938, 0.6562, 0.625, 0.6562, 0.625, 0.6875, 0.5938, 0.6875, 0.5312, 0.4688, 0.5625, 0.4688, 0.5625, 0.5, 0.5312, 0.5, 0.5312, 0.4062, 0.5625, 0.4062, 0.5625, 0.4375, 0.5312, 0.4375, 0.5938, 0.4062, 0.625, 0.4062, 0.625, 0.4375, 0.5938, 0.4375, 0.5312, 0.2188, 0.5625, 0.2188, 0.5625, 0.25, 0.5312, 0.25, 0.5312, 0.1562, 0.5625, 0.1562, 0.5625, 0.1875, 0.5312, 0.1875, 0.5938, 0.1562, 0.625, 0.1562, 0.625, 0.1875, 0.5938, 0.1875, 0.5625, 0.1562, 0.5938, 0.1562, 0.5938, 0.1875, 0.5625, 0.1875, 0.5625, 0.125, 0.5938, 0.125, 0.5938, 0.1562, 0.5625, 0.1562, 0.5938, 0.125, 0.625, 0.125, 0.625, 0.1562, 0.5938, 0.1562, 0.5, 0.1562, 0.5312, 0.1562, 0.5312, 0.1875, 0.5, 0.1875, 0.5, 0.125, 0.5312, 0.125, 0.5312, 0.1562, 0.5, 0.1562, 0.5312, 0.125, 0.5625, 0.125, 0.5625, 0.1562, 0.5312, 0.1562, 0.5, 0.2188, 0.5312, 0.2188, 0.5312, 0.25, 0.5, 0.25, 0.5, 0.1875, 0.5312, 0.1875, 0.5312, 0.2188, 0.5, 0.2188, 0.5312, 0.1875, 0.5625, 0.1875, 0.5625, 0.2188, 0.5312, 0.2188, 0.5625, 0.4062, 0.5938, 0.4062, 0.5938, 0.4375, 0.5625, 0.4375, 0.5625, 0.375, 0.5938, 0.375, 0.5938, 0.4062, 0.5625, 0.4062, 0.5938, 0.375, 0.625, 0.375, 0.625, 0.4062, 0.5938, 0.4062, 0.5, 0.4062, 0.5312, 0.4062, 0.5312, 0.4375, 0.5, 0.4375, 0.5, 0.375, 0.5312, 0.375, 0.5312, 0.4062, 0.5, 0.4062, 0.5312, 0.375, 0.5625, 0.375, 0.5625, 0.4062, 0.5312, 0.4062, 0.5, 0.4688, 0.5312, 0.4688, 0.5312, 0.5, 0.5, 0.5, 0.5, 0.4375, 0.5312, 0.4375, 0.5312, 0.4688, 0.5, 0.4688, 0.5312, 0.4375, 0.5625, 0.4375, 0.5625, 0.4688, 0.5312, 0.4688, 0.5625, 0.6562, 0.5938, 0.6562, 0.5938, 0.6875, 0.5625, 0.6875, 0.5625, 0.625, 0.5938, 0.625, 0.5938, 0.6562, 0.5625, 0.6562, 0.5938, 0.625, 0.625, 0.625, 0.625, 0.6562, 0.5938, 0.6562, 0.5, 0.6562, 0.5312, 0.6562, 0.5312, 0.6875, 0.5, 0.6875, 0.5, 0.625, 0.5312, 0.625, 0.5312, 0.6562, 0.5, 0.6562, 0.5312, 0.625, 0.5625, 0.625, 0.5625, 0.6562, 0.5312, 0.6562, 0.5, 0.7188, 0.5312, 0.7188, 0.5312, 0.75, 0.5, 0.75, 0.5, 0.6875, 0.5312, 0.6875, 0.5312, 0.7188, 0.5, 0.7188, 0.5312, 0.6875, 0.5625, 0.6875, 0.5625, 0.7188, 0.5312, 0.7188, 0.5625, 0.9062, 0.5938, 0.9062, 0.5938, 0.9375, 0.5625, 0.9375, 0.5625, 0.875, 0.5938, 0.875, 0.5938, 0.9062, 0.5625, 0.9062, 0.5938, 0.875, 0.625, 0.875, 0.625, 0.9062, 0.5938, 0.9062, 0.5, 0.9062, 0.5312, 0.9062, 0.5312, 0.9375, 0.5, 0.9375, 0.5, 0.875, 0.5312, 0.875, 0.5312, 0.9062, 0.5, 0.9062, 0.5312, 0.875, 0.5625, 0.875, 0.5625, 0.9062, 0.5312, 0.9062, 0.5, 0.9688, 0.5312, 0.9688, 0.5312, 1.0, 0.5, 1.0, 0.5, 0.9375, 0.5312, 0.9375, 0.5312, 0.9688, 0.5, 0.9688, 0.5312, 0.9375, 0.5625, 0.9375, 0.5625, 0.9688, 0.5312, 0.9688, 0.3125, 0.6562, 0.3438, 0.6562, 0.3438, 0.6875, 0.3125, 0.6875, 0.3125, 0.625, 0.3438, 0.625, 0.3438, 0.6562, 0.3125, 0.6562, 0.3438, 0.625, 0.375, 0.625, 0.375, 0.6562, 0.3438, 0.6562, 0.25, 0.6562, 0.2812, 0.6562, 0.2812, 0.6875, 0.25, 0.6875, 0.25, 0.625, 0.2812, 0.625, 0.2812, 0.6562, 0.25, 0.6562, 0.2812, 0.625, 0.3125, 0.625, 0.3125, 0.6562, 0.2812, 0.6562, 0.25, 0.7188, 0.2812, 0.7188, 0.2812, 0.75, 0.25, 0.75, 0.25, 0.6875, 0.2812, 0.6875, 0.2812, 0.7188, 0.25, 0.7188, 0.2812, 0.6875, 0.3125, 0.6875, 0.3125, 0.7188, 0.2812, 0.7188, 0.8125, 0.6562, 0.8438, 0.6562, 0.8438, 0.6875, 0.8125, 0.6875, 0.8125, 0.625, 0.8438, 0.625, 0.8438, 0.6562, 0.8125, 0.6562, 0.8438, 0.625, 0.875, 0.625, 0.875, 0.6562, 0.8438, 0.6562, 0.75, 0.6562, 0.7812, 0.6562, 0.7812, 0.6875, 0.75, 0.6875, 0.75, 0.625, 0.7812, 0.625, 0.7812, 0.6562, 0.75, 0.6562, 0.7812, 0.625, 0.8125, 0.625, 0.8125, 0.6562, 0.7812, 0.6562, 0.75, 0.7188, 0.7812, 0.7188, 0.7812, 0.75, 0.75, 0.75, 0.75, 0.6875, 0.7812, 0.6875, 0.7812, 0.7188, 0.75, 0.7188, 0.7812, 0.6875, 0.8125, 0.6875, 0.8125, 0.7188, 0.7812, 0.7188, 0.6875, 0.6562, 0.7188, 0.6562, 0.7188, 0.6875, 0.6875, 0.6875, 0.6875, 0.625, 0.7188, 0.625, 0.7188, 0.6562, 0.6875, 0.6562, 0.7188, 0.625, 0.75, 0.625, 0.75, 0.6562, 0.7188, 0.6562, 0.625, 0.6562, 0.6562, 0.6562, 0.6562, 0.6875, 0.625, 0.6875, 0.625, 0.625, 0.6562, 0.625, 0.6562, 0.6562, 0.625, 0.6562, 0.6562, 0.625, 0.6875, 0.625, 0.6875, 0.6562, 0.6562, 0.6562, 0.625, 0.7188, 0.6562, 0.7188, 0.6562, 0.75, 0.625, 0.75, 0.625, 0.6875, 0.6562, 0.6875, 0.6562, 0.7188, 0.625, 0.7188, 0.6562, 0.6875, 0.6875, 0.6875, 0.6875, 0.7188, 0.6562, 0.7188, 0.6875, 0.5312, 0.7188, 0.5312, 0.7188, 0.5625, 0.6875, 0.5625, 0.6875, 0.5, 0.7188, 0.5, 0.7188, 0.5312, 0.6875, 0.5312, 0.7188, 0.5, 0.75, 0.5, 0.75, 0.5312, 0.7188, 0.5312, 0.625, 0.5312, 0.6562, 0.5312, 0.6562, 0.5625, 0.625, 0.5625, 0.625, 0.5, 0.6562, 0.5, 0.6562, 0.5312, 0.625, 0.5312, 0.6562, 0.5, 0.6875, 0.5, 0.6875, 0.5312, 0.6562, 0.5312, 0.625, 0.5938, 0.6562, 0.5938, 0.6562, 0.625, 0.625, 0.625, 0.625, 0.5625, 0.6562, 0.5625, 0.6562, 0.5938, 0.625, 0.5938, 0.6562, 0.5625, 0.6875, 0.5625, 0.6875, 0.5938, 0.6562, 0.5938, 0.8125, 0.5312, 0.8438, 0.5312, 0.8438, 0.5625, 0.8125, 0.5625, 0.8125, 0.5, 0.8438, 0.5, 0.8438, 0.5312, 0.8125, 0.5312, 0.8438, 0.5, 0.875, 0.5, 0.875, 0.5312, 0.8438, 0.5312, 0.75, 0.5312, 0.7812, 0.5312, 0.7812, 0.5625, 0.75, 0.5625, 0.75, 0.5, 0.7812, 0.5, 0.7812, 0.5312, 0.75, 0.5312, 0.7812, 0.5, 0.8125, 0.5, 0.8125, 0.5312, 0.7812, 0.5312, 0.75, 0.5938, 0.7812, 0.5938, 0.7812, 0.625, 0.75, 0.625, 0.75, 0.5625, 0.7812, 0.5625, 0.7812, 0.5938, 0.75, 0.5938, 0.7812, 0.5625, 0.8125, 0.5625, 0.8125, 0.5938, 0.7812, 0.5938, 0.1875, 0.6562, 0.2188, 0.6562, 0.2188, 0.6875, 0.1875, 0.6875, 0.1875, 0.625, 0.2188, 0.625, 0.2188, 0.6562, 0.1875, 0.6562, 0.2188, 0.625, 0.25, 0.625, 0.25, 0.6562, 0.2188, 0.6562, 0.125, 0.6562, 0.1562, 0.6562, 0.1562, 0.6875, 0.125, 0.6875, 0.125, 0.625, 0.1562, 0.625, 0.1562, 0.6562, 0.125, 0.6562, 0.1562, 0.625, 0.1875, 0.625, 0.1875, 0.6562, 0.1562, 0.6562, 0.125, 0.7188, 0.1562, 0.7188, 0.1562, 0.75, 0.125, 0.75, 0.125, 0.6875, 0.1562, 0.6875, 0.1562, 0.7188, 0.125, 0.7188, 0.1562, 0.6875, 0.1875, 0.6875, 0.1875, 0.7188, 0.1562, 0.7188, 0.1875, 0.5312, 0.2188, 0.5312, 0.2188, 0.5625, 0.1875, 0.5625, 0.1875, 0.5, 0.2188, 0.5, 0.2188, 0.5312, 0.1875, 0.5312, 0.2188, 0.5, 0.25, 0.5, 0.25, 0.5312, 0.2188, 0.5312, 0.125, 0.5312, 0.1562, 0.5312, 0.1562, 0.5625, 0.125, 0.5625, 0.125, 0.5, 0.1562, 0.5, 0.1562, 0.5312, 0.125, 0.5312, 0.1562, 0.5, 0.1875, 0.5, 0.1875, 0.5312, 0.1562, 0.5312, 0.125, 0.5938, 0.1562, 0.5938, 0.1562, 0.625, 0.125, 0.625, 0.125, 0.5625, 0.1562, 0.5625, 0.1562, 0.5938, 0.125, 0.5938, 0.1562, 0.5625, 0.1875, 0.5625, 0.1875, 0.5938, 0.1562, 0.5938, 0.3125, 0.5312, 0.3438, 0.5312, 0.3438, 0.5625, 0.3125, 0.5625, 0.3125, 0.5, 0.3438, 0.5, 0.3438, 0.5312, 0.3125, 0.5312, 0.3438, 0.5, 0.375, 0.5, 0.375, 0.5312, 0.3438, 0.5312, 0.25, 0.5312, 0.2812, 0.5312, 0.2812, 0.5625, 0.25, 0.5625, 0.25, 0.5, 0.2812, 0.5, 0.2812, 0.5312, 0.25, 0.5312, 0.2812, 0.5, 0.3125, 0.5, 0.3125, 0.5312, 0.2812, 0.5312, 0.25, 0.5938, 0.2812, 0.5938, 0.2812, 0.625, 0.25, 0.625, 0.25, 0.5625, 0.2812, 0.5625, 0.2812, 0.5938, 0.25, 0.5938, 0.2812, 0.5625, 0.3125, 0.5625, 0.3125, 0.5938, 0.2812, 0.5938, 0.4375, 0.9062, 0.4688, 0.9062, 0.4688, 0.9375, 0.4375, 0.9375, 0.4375, 0.875, 0.4688, 0.875, 0.4688, 0.9062, 0.4375, 0.9062, 0.4688, 0.875, 0.5, 0.875, 0.5, 0.9062, 0.4688, 0.9062, 0.375, 0.9062, 0.4062, 0.9062, 0.4062, 0.9375, 0.375, 0.9375, 0.375, 0.875, 0.4062, 0.875, 0.4062, 0.9062, 0.375, 0.9062, 0.4062, 0.875, 0.4375, 0.875, 0.4375, 0.9062, 0.4062, 0.9062, 0.375, 0.9688, 0.4062, 0.9688, 0.4062, 1.0, 0.375, 1.0, 0.375, 0.9375, 0.4062, 0.9375, 0.4062, 0.9688, 0.375, 0.9688, 0.4062, 0.9375, 0.4375, 0.9375, 0.4375, 0.9688, 0.4062, 0.9688, 0.4375, 0.7812, 0.4688, 0.7812, 0.4688, 0.8125, 0.4375, 0.8125, 0.4375, 0.75, 0.4688, 0.75, 0.4688, 0.7812, 0.4375, 0.7812, 0.4688, 0.75, 0.5, 0.75, 0.5, 0.7812, 0.4688, 0.7812, 0.375, 0.7812, 0.4062, 0.7812, 0.4062, 0.8125, 0.375, 0.8125, 0.375, 0.75, 0.4062, 0.75, 0.4062, 0.7812, 0.375, 0.7812, 0.4062, 0.75, 0.4375, 0.75, 0.4375, 0.7812, 0.4062, 0.7812, 0.375, 0.8438, 0.4062, 0.8438, 0.4062, 0.875, 0.375, 0.875, 0.375, 0.8125, 0.4062, 0.8125, 0.4062, 0.8438, 0.375, 0.8438, 0.4062, 0.8125, 0.4375, 0.8125, 0.4375, 0.8438, 0.4062, 0.8438, 0.5625, 0.7812, 0.5938, 0.7812, 0.5938, 0.8125, 0.5625, 0.8125, 0.5625, 0.75, 0.5938, 0.75, 0.5938, 0.7812, 0.5625, 0.7812, 0.5938, 0.75, 0.625, 0.75, 0.625, 0.7812, 0.5938, 0.7812, 0.5, 0.7812, 0.5312, 0.7812, 0.5312, 0.8125, 0.5, 0.8125, 0.5, 0.75, 0.5312, 0.75, 0.5312, 0.7812, 0.5, 0.7812, 0.5312, 0.75, 0.5625, 0.75, 0.5625, 0.7812, 0.5312, 0.7812, 0.5, 0.8438, 0.5312, 0.8438, 0.5312, 0.875, 0.5, 0.875, 0.5, 0.8125, 0.5312, 0.8125, 0.5312, 0.8438, 0.5, 0.8438, 0.5312, 0.8125, 0.5625, 0.8125, 0.5625, 0.8438, 0.5312, 0.8438, 0.4375, 0.6562, 0.4688, 0.6562, 0.4688, 0.6875, 0.4375, 0.6875, 0.4375, 0.625, 0.4688, 0.625, 0.4688, 0.6562, 0.4375, 0.6562, 0.4688, 0.625, 0.5, 0.625, 0.5, 0.6562, 0.4688, 0.6562, 0.375, 0.6562, 0.4062, 0.6562, 0.4062, 0.6875, 0.375, 0.6875, 0.375, 0.625, 0.4062, 0.625, 0.4062, 0.6562, 0.375, 0.6562, 0.4062, 0.625, 0.4375, 0.625, 0.4375, 0.6562, 0.4062, 0.6562, 0.375, 0.7188, 0.4062, 0.7188, 0.4062, 0.75, 0.375, 0.75, 0.375, 0.6875, 0.4062, 0.6875, 0.4062, 0.7188, 0.375, 0.7188, 0.4062, 0.6875, 0.4375, 0.6875, 0.4375, 0.7188, 0.4062, 0.7188, 0.4375, 0.5312, 0.4688, 0.5312, 0.4688, 0.5625, 0.4375, 0.5625, 0.4375, 0.5, 0.4688, 0.5, 0.4688, 0.5312, 0.4375, 0.5312, 0.4688, 0.5, 0.5, 0.5, 0.5, 0.5312, 0.4688, 0.5312, 0.375, 0.5312, 0.4062, 0.5312, 0.4062, 0.5625, 0.375, 0.5625, 0.375, 0.5, 0.4062, 0.5, 0.4062, 0.5312, 0.375, 0.5312, 0.4062, 0.5, 0.4375, 0.5, 0.4375, 0.5312, 0.4062, 0.5312, 0.375, 0.5938, 0.4062, 0.5938, 0.4062, 0.625, 0.375, 0.625, 0.375, 0.5625, 0.4062, 0.5625, 0.4062, 0.5938, 0.375, 0.5938, 0.4062, 0.5625, 0.4375, 0.5625, 0.4375, 0.5938, 0.4062, 0.5938, 0.5625, 0.5312, 0.5938, 0.5312, 0.5938, 0.5625, 0.5625, 0.5625, 0.5625, 0.5, 0.5938, 0.5, 0.5938, 0.5312, 0.5625, 0.5312, 0.5938, 0.5, 0.625, 0.5, 0.625, 0.5312, 0.5938, 0.5312, 0.5, 0.5312, 0.5312, 0.5312, 0.5312, 0.5625, 0.5, 0.5625, 0.5, 0.5, 0.5312, 0.5, 0.5312, 0.5312, 0.5, 0.5312, 0.5312, 0.5, 0.5625, 0.5, 0.5625, 0.5312, 0.5312, 0.5312, 0.5, 0.5938, 0.5312, 0.5938, 0.5312, 0.625, 0.5, 0.625, 0.5, 0.5625, 0.5312, 0.5625, 0.5312, 0.5938, 0.5, 0.5938, 0.5312, 0.5625, 0.5625, 0.5625, 0.5625, 0.5938, 0.5312, 0.5938, 0.4375, 0.4062, 0.4688, 0.4062, 0.4688, 0.4375, 0.4375, 0.4375, 0.4375, 0.375, 0.4688, 0.375, 0.4688, 0.4062, 0.4375, 0.4062, 0.4688, 0.375, 0.5, 0.375, 0.5, 0.4062, 0.4688, 0.4062, 0.375, 0.4062, 0.4062, 0.4062, 0.4062, 0.4375, 0.375, 0.4375, 0.375, 0.375, 0.4062, 0.375, 0.4062, 0.4062, 0.375, 0.4062, 0.4062, 0.375, 0.4375, 0.375, 0.4375, 0.4062, 0.4062, 0.4062, 0.375, 0.4688, 0.4062, 0.4688, 0.4062, 0.5, 0.375, 0.5, 0.375, 0.4375, 0.4062, 0.4375, 0.4062, 0.4688, 0.375, 0.4688, 0.4062, 0.4375, 0.4375, 0.4375, 0.4375, 0.4688, 0.4062, 0.4688, 0.4375, 0.2812, 0.4688, 0.2812, 0.4688, 0.3125, 0.4375, 0.3125, 0.4375, 0.25, 0.4688, 0.25, 0.4688, 0.2812, 0.4375, 0.2812, 0.4688, 0.25, 0.5, 0.25, 0.5, 0.2812, 0.4688, 0.2812, 0.375, 0.2812, 0.4062, 0.2812, 0.4062, 0.3125, 0.375, 0.3125, 0.375, 0.25, 0.4062, 0.25, 0.4062, 0.2812, 0.375, 0.2812, 0.4062, 0.25, 0.4375, 0.25, 0.4375, 0.2812, 0.4062, 0.2812, 0.375, 0.3438, 0.4062, 0.3438, 0.4062, 0.375, 0.375, 0.375, 0.375, 0.3125, 0.4062, 0.3125, 0.4062, 0.3438, 0.375, 0.3438, 0.4062, 0.3125, 0.4375, 0.3125, 0.4375, 0.3438, 0.4062, 0.3438, 0.5625, 0.2812, 0.5938, 0.2812, 0.5938, 0.3125, 0.5625, 0.3125, 0.5625, 0.25, 0.5938, 0.25, 0.5938, 0.2812, 0.5625, 0.2812, 0.5938, 0.25, 0.625, 0.25, 0.625, 0.2812, 0.5938, 0.2812, 0.5, 0.2812, 0.5312, 0.2812, 0.5312, 0.3125, 0.5, 0.3125, 0.5, 0.25, 0.5312, 0.25, 0.5312, 0.2812, 0.5, 0.2812, 0.5312, 0.25, 0.5625, 0.25, 0.5625, 0.2812, 0.5312, 0.2812, 0.5, 0.3438, 0.5312, 0.3438, 0.5312, 0.375, 0.5, 0.375, 0.5, 0.3125, 0.5312, 0.3125, 0.5312, 0.3438, 0.5, 0.3438, 0.5312, 0.3125, 0.5625, 0.3125, 0.5625, 0.3438, 0.5312, 0.3438, 0.4375, 0.1562, 0.4688, 0.1562, 0.4688, 0.1875, 0.4375, 0.1875, 0.4375, 0.125, 0.4688, 0.125, 0.4688, 0.1562, 0.4375, 0.1562, 0.4688, 0.125, 0.5, 0.125, 0.5, 0.1562, 0.4688, 0.1562, 0.375, 0.1562, 0.4062, 0.1562, 0.4062, 0.1875, 0.375, 0.1875, 0.375, 0.125, 0.4062, 0.125, 0.4062, 0.1562, 0.375, 0.1562, 0.4062, 0.125, 0.4375, 0.125, 0.4375, 0.1562, 0.4062, 0.1562, 0.375, 0.2188, 0.4062, 0.2188, 0.4062, 0.25, 0.375, 0.25, 0.375, 0.1875, 0.4062, 0.1875, 0.4062, 0.2188, 0.375, 0.2188, 0.4062, 0.1875, 0.4375, 0.1875, 0.4375, 0.2188, 0.4062, 0.2188, 0.4375, 0.03125, 0.4688, 0.03125, 0.4688, 0.0625, 0.4375, 0.0625, 0.4375, 0.0, 0.4688, 0.0, 0.4688, 0.03125, 0.4375, 0.03125, 0.4688, 0.0, 0.5, 0.0, 0.5, 0.03125, 0.4688, 0.03125, 0.375, 0.03125, 0.4062, 0.03125, 0.4062, 0.0625, 0.375, 0.0625, 0.375, 0.0, 0.4062, 0.0, 0.4062, 0.03125, 0.375, 0.03125, 0.4062, 0.0, 0.4375, 0.0, 0.4375, 0.03125, 0.4062, 0.03125, 0.375, 0.09375, 0.4062, 0.09375, 0.4062, 0.125, 0.375, 0.125, 0.375, 0.0625, 0.4062, 0.0625, 0.4062, 0.09375, 0.375, 0.09375, 0.4062, 0.0625, 0.4375, 0.0625, 0.4375, 0.09375, 0.4062, 0.09375, 0.5625, 0.03125, 0.5938, 0.03125, 0.5938, 0.0625, 0.5625, 0.0625, 0.5625, 0.0, 0.5938, 0.0, 0.5938, 0.03125, 0.5625, 0.03125, 0.5938, 0.0, 0.625, 0.0, 0.625, 0.03125, 0.5938, 0.03125, 0.5, 0.03125, 0.5312, 0.03125, 0.5312, 0.0625, 0.5, 0.0625, 0.5, 0.0, 0.5312, 0.0, 0.5312, 0.03125, 0.5, 0.03125, 0.5312, 0.0, 0.5625, 0.0, 0.5625, 0.03125, 0.5312, 0.03125, 0.5, 0.09375, 0.5312, 0.09375, 0.5312, 0.125, 0.5, 0.125, 0.5, 0.0625, 0.5312, 0.0625, 0.5312, 0.09375, 0.5, 0.09375, 0.5312, 0.0625, 0.5625, 0.0625, 0.5625, 0.09375, 0.5312, 0.09375, 0.5625, 0.09375, 0.5938, 0.09375, 0.5938, 0.125, 0.5625, 0.125, 0.5625, 0.0625, 0.5938, 0.0625, 0.5938, 0.09375, 0.5625, 0.09375, 0.5938, 0.0625, 0.625, 0.0625, 0.625, 0.09375, 0.5938, 0.09375, 0.4375, 0.09375, 0.4688, 0.09375, 0.4688, 0.125, 0.4375, 0.125, 0.4375, 0.0625, 0.4688, 0.0625, 0.4688, 0.09375, 0.4375, 0.09375, 0.4688, 0.0625, 0.5, 0.0625, 0.5, 0.09375, 0.4688, 0.09375, 0.4375, 0.2188, 0.4688, 0.2188, 0.4688, 0.25, 0.4375, 0.25, 0.4375, 0.1875, 0.4688, 0.1875, 0.4688, 0.2188, 0.4375, 0.2188, 0.4688, 0.1875, 0.5, 0.1875, 0.5, 0.2188, 0.4688, 0.2188, 0.5625, 0.3438, 0.5938, 0.3438, 0.5938, 0.375, 0.5625, 0.375, 0.5625, 0.3125, 0.5938, 0.3125, 0.5938, 0.3438, 0.5625, 0.3438, 0.5938, 0.3125, 0.625, 0.3125, 0.625, 0.3438, 0.5938, 0.3438, 0.4375, 0.3438, 0.4688, 0.3438, 0.4688, 0.375, 0.4375, 0.375, 0.4375, 0.3125, 0.4688, 0.3125, 0.4688, 0.3438, 0.4375, 0.3438, 0.4688, 0.3125, 0.5, 0.3125, 0.5, 0.3438, 0.4688, 0.3438, 0.4375, 0.4688, 0.4688, 0.4688, 0.4688, 0.5, 0.4375, 0.5, 0.4375, 0.4375, 0.4688, 0.4375, 0.4688, 0.4688, 0.4375, 0.4688, 0.4688, 0.4375, 0.5, 0.4375, 0.5, 0.4688, 0.4688, 0.4688, 0.5625, 0.5938, 0.5938, 0.5938, 0.5938, 0.625, 0.5625, 0.625, 0.5625, 0.5625, 0.5938, 0.5625, 0.5938, 0.5938, 0.5625, 0.5938, 0.5938, 0.5625, 0.625, 0.5625, 0.625, 0.5938, 0.5938, 0.5938, 0.4375, 0.5938, 0.4688, 0.5938, 0.4688, 0.625, 0.4375, 0.625, 0.4375, 0.5625, 0.4688, 0.5625, 0.4688, 0.5938, 0.4375, 0.5938, 0.4688, 0.5625, 0.5, 0.5625, 0.5, 0.5938, 0.4688, 0.5938, 0.4375, 0.7188, 0.4688, 0.7188, 0.4688, 0.75, 0.4375, 0.75, 0.4375, 0.6875, 0.4688, 0.6875, 0.4688, 0.7188, 0.4375, 0.7188, 0.4688, 0.6875, 0.5, 0.6875, 0.5, 0.7188, 0.4688, 0.7188, 0.5625, 0.8438, 0.5938, 0.8438, 0.5938, 0.875, 0.5625, 0.875, 0.5625, 0.8125, 0.5938, 0.8125, 0.5938, 0.8438, 0.5625, 0.8438, 0.5938, 0.8125, 0.625, 0.8125, 0.625, 0.8438, 0.5938, 0.8438, 0.4375, 0.8438, 0.4688, 0.8438, 0.4688, 0.875, 0.4375, 0.875, 0.4375, 0.8125, 0.4688, 0.8125, 0.4688, 0.8438, 0.4375, 0.8438, 0.4688, 0.8125, 0.5, 0.8125, 0.5, 0.8438, 0.4688, 0.8438, 0.4375, 0.9688, 0.4688, 0.9688, 0.4688, 1.0, 0.4375, 1.0, 0.4375, 0.9375, 0.4688, 0.9375, 0.4688, 0.9688, 0.4375, 0.9688, 0.4688, 0.9375, 0.5, 0.9375, 0.5, 0.9688, 0.4688, 0.9688, 0.3125, 0.5938, 0.3438, 0.5938, 0.3438, 0.625, 0.3125, 0.625, 0.3125, 0.5625, 0.3438, 0.5625, 0.3438, 0.5938, 0.3125, 0.5938, 0.3438, 0.5625, 0.375, 0.5625, 0.375, 0.5938, 0.3438, 0.5938, 0.1875, 0.5938, 0.2188, 0.5938, 0.2188, 0.625, 0.1875, 0.625, 0.1875, 0.5625, 0.2188, 0.5625, 0.2188, 0.5938, 0.1875, 0.5938, 0.2188, 0.5625, 0.25, 0.5625, 0.25, 0.5938, 0.2188, 0.5938, 0.1875, 0.7188, 0.2188, 0.7188, 0.2188, 0.75, 0.1875, 0.75, 0.1875, 0.6875, 0.2188, 0.6875, 0.2188, 0.7188, 0.1875, 0.7188, 0.2188, 0.6875, 0.25, 0.6875, 0.25, 0.7188, 0.2188, 0.7188, 0.8125, 0.5938, 0.8438, 0.5938, 0.8438, 0.625, 0.8125, 0.625, 0.8125, 0.5625, 0.8438, 0.5625, 0.8438, 0.5938, 0.8125, 0.5938, 0.8438, 0.5625, 0.875, 0.5625, 0.875, 0.5938, 0.8438, 0.5938, 0.6875, 0.5938, 0.7188, 0.5938, 0.7188, 0.625, 0.6875, 0.625, 0.6875, 0.5625, 0.7188, 0.5625, 0.7188, 0.5938, 0.6875, 0.5938, 0.7188, 0.5625, 0.75, 0.5625, 0.75, 0.5938, 0.7188, 0.5938, 0.6875, 0.7188, 0.7188, 0.7188, 0.7188, 0.75, 0.6875, 0.75, 0.6875, 0.6875, 0.7188, 0.6875, 0.7188, 0.7188, 0.6875, 0.7188, 0.7188, 0.6875, 0.75, 0.6875, 0.75, 0.7188, 0.7188, 0.7188, 0.8125, 0.7188, 0.8438, 0.7188, 0.8438, 0.75, 0.8125, 0.75, 0.8125, 0.6875, 0.8438, 0.6875, 0.8438, 0.7188, 0.8125, 0.7188, 0.8438, 0.6875, 0.875, 0.6875, 0.875, 0.7188, 0.8438, 0.7188, 0.3125, 0.7188, 0.3438, 0.7188, 0.3438, 0.75, 0.3125, 0.75, 0.3125, 0.6875, 0.3438, 0.6875, 0.3438, 0.7188, 0.3125, 0.7188, 0.3438, 0.6875, 0.375, 0.6875, 0.375, 0.7188, 0.3438, 0.7188, 0.5625, 0.9688, 0.5938, 0.9688, 0.5938, 1.0, 0.5625, 1.0, 0.5625, 0.9375, 0.5938, 0.9375, 0.5938, 0.9688, 0.5625, 0.9688, 0.5938, 0.9375, 0.625, 0.9375, 0.625, 0.9688, 0.5938, 0.9688, 0.5625, 0.7188, 0.5938, 0.7188, 0.5938, 0.75, 0.5625, 0.75, 0.5625, 0.6875, 0.5938, 0.6875, 0.5938, 0.7188, 0.5625, 0.7188, 0.5938, 0.6875, 0.625, 0.6875, 0.625, 0.7188, 0.5938, 0.7188, 0.5625, 0.4688, 0.5938, 0.4688, 0.5938, 0.5, 0.5625, 0.5, 0.5625, 0.4375, 0.5938, 0.4375, 0.5938, 0.4688, 0.5625, 0.4688, 0.5938, 0.4375, 0.625, 0.4375, 0.625, 0.4688, 0.5938, 0.4688, 0.5625, 0.2188, 0.5938, 0.2188, 0.5938, 0.25, 0.5625, 0.25, 0.5625, 0.1875, 0.5938, 0.1875, 0.5938, 0.2188, 0.5625, 0.2188, 0.5938, 0.1875, 0.625, 0.1875, 0.625, 0.2188, 0.5938, 0.2188])
me_cube_004.update()
me_cube_001 = bpy.data.meshes.new('Cube.001')
me_cube_001.from_pydata([(-0.2887, -0.2887, -0.2887), (-0.2887, -0.2887, 0.2887), (-0.2887, 0.2887, -0.2887), (-0.2887, 0.2887, 0.2887), (0.2887, -0.2887, -0.2887), (0.2887, -0.2887, 0.2887), (0.2887, 0.2887, -0.2887), (0.2887, 0.2887, 0.2887), (-0.3536, 7.84e-10, -0.3536), (-0.3536, -0.3536, -6.655e-10), (-0.3536, 7.84e-10, 0.3536), (-0.3536, 0.3536, -6.655e-10), (2.822e-10, 0.3536, -0.3536), (2.822e-10, 0.3536, 0.3536), (0.3536, 0.3536, -6.655e-10), (0.3536, 7.84e-10, -0.3536), (0.3536, 7.84e-10, 0.3536), (0.3536, -0.3536, -6.655e-10), (2.822e-10, -0.3536, -0.3536), (2.822e-10, -0.3536, 0.3536), (2.822e-10, 7.84e-10, 0.5), (2.822e-10, 7.84e-10, -0.5), (2.822e-10, -0.5, -6.655e-10), (0.5, 7.84e-10, -6.655e-10), (2.822e-10, 0.5, -6.655e-10), (-0.5, 7.84e-10, -6.655e-10), (-0.3333, -0.1667, -0.3333), (-0.3333, -0.3333, 0.1667), (-0.3333, 0.1667, 0.3333), (-0.3333, 0.3333, -0.1667), (-0.1667, 0.3333, -0.3333), (0.1667, 0.3333, 0.3333), (0.3333, 0.3333, -0.1667), (0.3333, 0.1667, -0.3333), (0.3333, -0.1667, 0.3333), (0.3333, -0.3333, -0.1667), (0.1667, -0.3333, -0.3333), (-0.1667, -0.3333, 0.3333), (-0.3333, 0.1667, -0.3333), (-0.3333, -0.3333, -0.1667), (-0.3333, -0.1667, 0.3333), (-0.3333, 0.3333, 0.1667), (0.1667, 0.3333, -0.3333), (-0.1667, 0.3333, 0.3333), (0.3333, 0.3333, 0.1667), (0.3333, -0.1667, -0.3333), (0.3333, 0.1667, 0.3333), (0.3333, -0.3333, 0.1667), (-0.1667, -0.3333, -0.3333), (0.1667, -0.3333, 0.3333), (2.822e-10, -0.2236, 0.4472), (2.822e-10, 0.2236, 0.4472), (0.2236, 7.84e-10, 0.4472), (-0.2236, 7.84e-10, 0.4472), (2.822e-10, -0.2236, -0.4472), (2.822e-10, 0.2236, -0.4472), (-0.2236, 7.84e-10, -0.4472), (0.2236, 7.84e-10, -0.4472), (-0.2236, -0.4472, -6.655e-10), (0.2236, -0.4472, -6.655e-10), (2.822e-10, -0.4472, -0.2236), (2.822e-10, -0.4472, 0.2236), (0.4472, -0.2236, -6.655e-10), (0.4472, 0.2236, -6.655e-10), (0.4472, 7.84e-10, -0.2236), (0.4472, 7.84e-10, 0.2236), (0.2236, 0.4472, -6.655e-10), (-0.2236, 0.4472, -6.655e-10), (2.822e-10, 0.4472, -0.2236), (2.822e-10, 0.4472, 0.2236), (-0.4472, 0.2236, -6.655e-10), (-0.4472, -0.2236, -6.655e-10), (-0.4472, 7.84e-10, -0.2236), (-0.4472, 7.84e-10, 0.2236), (-0.4082, -0.2041, 0.2041), (-0.4082, -0.2041, -0.2041), (-0.4082, 0.2041, -0.2041), (-0.2041, 0.4082, 0.2041), (-0.2041, 0.4082, -0.2041), (0.2041, 0.4082, -0.2041), (0.4082, 0.2041, 0.2041), (0.4082, 0.2041, -0.2041), (0.4082, -0.2041, -0.2041), (0.2041, -0.4082, 0.2041), (0.2041, -0.4082, -0.2041), (-0.2041, -0.4082, -0.2041), (0.2041, 0.2041, -0.4082), (-0.2041, 0.2041, -0.4082), (-0.2041, -0.2041, -0.4082), (-0.2041, 0.2041, 0.4082), (0.2041, 0.2041, 0.4082), (0.2041, -0.2041, 0.4082), (-0.2041, -0.2041, 0.4082), (0.2041, -0.2041, -0.4082), (-0.2041, -0.4082, 0.2041), (0.4082, -0.2041, 0.2041), (0.2041, 0.4082, 0.2041), (-0.4082, 0.2041, 0.2041)], [], [(97, 28, 3, 41), (96, 31, 7, 44), (95, 34, 5, 47), (94, 37, 1, 27), (93, 45, 4, 36), (92, 40, 1, 37), (91, 50, 19, 49), (90, 51, 20, 52), (89, 28, 10, 53), (88, 54, 18, 48), (87, 55, 21, 56), (86, 33, 15, 57), (85, 58, 9, 39), (84, 59, 22, 60), (83, 49, 19, 61), (82, 62, 17, 35), (81, 63, 23, 64), (80, 46, 16, 65), (79, 66, 14, 32), (78, 67, 24, 68), (77, 43, 13, 69), (76, 70, 11, 29), (75, 71, 25, 72), (74, 40, 10, 73), (71, 74, 73, 25), (9, 27, 74, 71), (27, 1, 40, 74), (26, 75, 72, 8), (0, 39, 75, 26), (39, 9, 71, 75), (38, 76, 29, 2), (8, 72, 76, 38), (72, 25, 70, 76), (67, 77, 69, 24), (11, 41, 77, 67), (41, 3, 43, 77), (30, 78, 68, 12), (2, 29, 78, 30), (29, 11, 67, 78), (42, 79, 32, 6), (12, 68, 79, 42), (68, 24, 66, 79), (63, 80, 65, 23), (14, 44, 80, 63), (44, 7, 46, 80), (33, 81, 64, 15), (6, 32, 81, 33), (32, 14, 63, 81), (45, 82, 35, 4), (15, 64, 82, 45), (64, 23, 62, 82), (59, 83, 61, 22), (17, 47, 83, 59), (47, 5, 49, 83), (36, 84, 60, 18), (4, 35, 84, 36), (35, 17, 59, 84), (48, 85, 39, 0), (18, 60, 85, 48), (60, 22, 58, 85), (55, 86, 57, 21), (12, 42, 86, 55), (42, 6, 33, 86), (38, 87, 56, 8), (2, 30, 87, 38), (30, 12, 55, 87), (26, 88, 48, 0), (8, 56, 88, 26), (56, 21, 54, 88), (51, 89, 53, 20), (13, 43, 89, 51), (43, 3, 28, 89), (46, 90, 52, 16), (7, 31, 90, 46), (31, 13, 51, 90), (34, 91, 49, 5), (16, 52, 91, 34), (52, 20, 50, 91), (50, 92, 37, 19), (20, 53, 92, 50), (53, 10, 40, 92), (54, 93, 36, 18), (21, 57, 93, 54), (57, 15, 45, 93), (58, 94, 27, 9), (22, 61, 94, 58), (61, 19, 37, 94), (62, 95, 47, 17), (23, 65, 95, 62), (65, 16, 34, 95), (66, 96, 44, 14), (24, 69, 96, 66), (69, 13, 31, 96), (70, 97, 41, 11), (25, 73, 97, 70), (73, 10, 28, 97)])
_uv = me_cube_001.uv_layers.new(name='UVMap')
_uv.uv.foreach_set('vector', [0.5625, 0.1875, 0.625, 0.1875, 0.625, 0.25, 0.5625, 0.25, 0.5625, 0.4375, 0.625, 0.4375, 0.625, 0.5, 0.5625, 0.5, 0.5625, 0.6875, 0.625, 0.6875, 0.625, 0.75, 0.5625, 0.75, 0.5625, 0.9375, 0.625, 0.9375, 0.625, 1.0, 0.5625, 1.0, 0.3125, 0.6875, 0.375, 0.6875, 0.375, 0.75, 0.3125, 0.75, 0.8125, 0.6875, 0.875, 0.6875, 0.875, 0.75, 0.8125, 0.75, 0.6875, 0.6875, 0.75, 0.6875, 0.75, 0.75, 0.6875, 0.75, 0.6875, 0.5625, 0.75, 0.5625, 0.75, 0.625, 0.6875, 0.625, 0.8125, 0.5625, 0.875, 0.5625, 0.875, 0.625, 0.8125, 0.625, 0.1875, 0.6875, 0.25, 0.6875, 0.25, 0.75, 0.1875, 0.75, 0.1875, 0.5625, 0.25, 0.5625, 0.25, 0.625, 0.1875, 0.625, 0.3125, 0.5625, 0.375, 0.5625, 0.375, 0.625, 0.3125, 0.625, 0.4375, 0.9375, 0.5, 0.9375, 0.5, 1.0, 0.4375, 1.0, 0.4375, 0.8125, 0.5, 0.8125, 0.5, 0.875, 0.4375, 0.875, 0.5625, 0.8125, 0.625, 0.8125, 0.625, 0.875, 0.5625, 0.875, 0.4375, 0.6875, 0.5, 0.6875, 0.5, 0.75, 0.4375, 0.75, 0.4375, 0.5625, 0.5, 0.5625, 0.5, 0.625, 0.4375, 0.625, 0.5625, 0.5625, 0.625, 0.5625, 0.625, 0.625, 0.5625, 0.625, 0.4375, 0.4375, 0.5, 0.4375, 0.5, 0.5, 0.4375, 0.5, 0.4375, 0.3125, 0.5, 0.3125, 0.5, 0.375, 0.4375, 0.375, 0.5625, 0.3125, 0.625, 0.3125, 0.625, 0.375, 0.5625, 0.375, 0.4375, 0.1875, 0.5, 0.1875, 0.5, 0.25, 0.4375, 0.25, 0.4375, 0.0625, 0.5, 0.0625, 0.5, 0.125, 0.4375, 0.125, 0.5625, 0.0625, 0.625, 0.0625, 0.625, 0.125, 0.5625, 0.125, 0.5, 0.0625, 0.5625, 0.0625, 0.5625, 0.125, 0.5, 0.125, 0.5, 0.0, 0.5625, 0.0, 0.5625, 0.0625, 0.5, 0.0625, 0.5625, 0.0, 0.625, 0.0, 0.625, 0.0625, 0.5625, 0.0625, 0.375, 0.0625, 0.4375, 0.0625, 0.4375, 0.125, 0.375, 0.125, 0.375, 0.0, 0.4375, 0.0, 0.4375, 0.0625, 0.375, 0.0625, 0.4375, 0.0, 0.5, 0.0, 0.5, 0.0625, 0.4375, 0.0625, 0.375, 0.1875, 0.4375, 0.1875, 0.4375, 0.25, 0.375, 0.25, 0.375, 0.125, 0.4375, 0.125, 0.4375, 0.1875, 0.375, 0.1875, 0.4375, 0.125, 0.5, 0.125, 0.5, 0.1875, 0.4375, 0.1875, 0.5, 0.3125, 0.5625, 0.3125, 0.5625, 0.375, 0.5, 0.375, 0.5, 0.25, 0.5625, 0.25, 0.5625, 0.3125, 0.5, 0.3125, 0.5625, 0.25, 0.625, 0.25, 0.625, 0.3125, 0.5625, 0.3125, 0.375, 0.3125, 0.4375, 0.3125, 0.4375, 0.375, 0.375, 0.375, 0.375, 0.25, 0.4375, 0.25, 0.4375, 0.3125, 0.375, 0.3125, 0.4375, 0.25, 0.5, 0.25, 0.5, 0.3125, 0.4375, 0.3125, 0.375, 0.4375, 0.4375, 0.4375, 0.4375, 0.5, 0.375, 0.5, 0.375, 0.375, 0.4375, 0.375, 0.4375, 0.4375, 0.375, 0.4375, 0.4375, 0.375, 0.5, 0.375, 0.5, 0.4375, 0.4375, 0.4375, 0.5, 0.5625, 0.5625, 0.5625, 0.5625, 0.625, 0.5, 0.625, 0.5, 0.5, 0.5625, 0.5, 0.5625, 0.5625, 0.5, 0.5625, 0.5625, 0.5, 0.625, 0.5, 0.625, 0.5625, 0.5625, 0.5625, 0.375, 0.5625, 0.4375, 0.5625, 0.4375, 0.625, 0.375, 0.625, 0.375, 0.5, 0.4375, 0.5, 0.4375, 0.5625, 0.375, 0.5625, 0.4375, 0.5, 0.5, 0.5, 0.5, 0.5625, 0.4375, 0.5625, 0.375, 0.6875, 0.4375, 0.6875, 0.4375, 0.75, 0.375, 0.75, 0.375, 0.625, 0.4375, 0.625, 0.4375, 0.6875, 0.375, 0.6875, 0.4375, 0.625, 0.5, 0.625, 0.5, 0.6875, 0.4375, 0.6875, 0.5, 0.8125, 0.5625, 0.8125, 0.5625, 0.875, 0.5, 0.875, 0.5, 0.75, 0.5625, 0.75, 0.5625, 0.8125, 0.5, 0.8125, 0.5625, 0.75, 0.625, 0.75, 0.625, 0.8125, 0.5625, 0.8125, 0.375, 0.8125, 0.4375, 0.8125, 0.4375, 0.875, 0.375, 0.875, 0.375, 0.75, 0.4375, 0.75, 0.4375, 0.8125, 0.375, 0.8125, 0.4375, 0.75, 0.5, 0.75, 0.5, 0.8125, 0.4375, 0.8125, 0.375, 0.9375, 0.4375, 0.9375, 0.4375, 1.0, 0.375, 1.0, 0.375, 0.875, 0.4375, 0.875, 0.4375, 0.9375, 0.375, 0.9375, 0.4375, 0.875, 0.5, 0.875, 0.5, 0.9375, 0.4375, 0.9375, 0.25, 0.5625, 0.3125, 0.5625, 0.3125, 0.625, 0.25, 0.625, 0.25, 0.5, 0.3125, 0.5, 0.3125, 0.5625, 0.25, 0.5625, 0.3125, 0.5, 0.375, 0.5, 0.375, 0.5625, 0.3125, 0.5625, 0.125, 0.5625, 0.1875, 0.5625, 0.1875, 0.625, 0.125, 0.625, 0.125, 0.5, 0.1875, 0.5, 0.1875, 0.5625, 0.125, 0.5625, 0.1875, 0.5, 0.25, 0.5, 0.25, 0.5625, 0.1875, 0.5625, 0.125, 0.6875, 0.1875, 0.6875, 0.1875, 0.75, 0.125, 0.75, 0.125, 0.625, 0.1875, 0.625, 0.1875, 0.6875, 0.125, 0.6875, 0.1875, 0.625, 0.25, 0.625, 0.25, 0.6875, 0.1875, 0.6875, 0.75, 0.5625, 0.8125, 0.5625, 0.8125, 0.625, 0.75, 0.625, 0.75, 0.5, 0.8125, 0.5, 0.8125, 0.5625, 0.75, 0.5625, 0.8125, 0.5, 0.875, 0.5, 0.875, 0.5625, 0.8125, 0.5625, 0.625, 0.5625, 0.6875, 0.5625, 0.6875, 0.625, 0.625, 0.625, 0.625, 0.5, 0.6875, 0.5, 0.6875, 0.5625, 0.625, 0.5625, 0.6875, 0.5, 0.75, 0.5, 0.75, 0.5625, 0.6875, 0.5625, 0.625, 0.6875, 0.6875, 0.6875, 0.6875, 0.75, 0.625, 0.75, 0.625, 0.625, 0.6875, 0.625, 0.6875, 0.6875, 0.625, 0.6875, 0.6875, 0.625, 0.75, 0.625, 0.75, 0.6875, 0.6875, 0.6875, 0.75, 0.6875, 0.8125, 0.6875, 0.8125, 0.75, 0.75, 0.75, 0.75, 0.625, 0.8125, 0.625, 0.8125, 0.6875, 0.75, 0.6875, 0.8125, 0.625, 0.875, 0.625, 0.875, 0.6875, 0.8125, 0.6875, 0.25, 0.6875, 0.3125, 0.6875, 0.3125, 0.75, 0.25, 0.75, 0.25, 0.625, 0.3125, 0.625, 0.3125, 0.6875, 0.25, 0.6875, 0.3125, 0.625, 0.375, 0.625, 0.375, 0.6875, 0.3125, 0.6875, 0.5, 0.9375, 0.5625, 0.9375, 0.5625, 1.0, 0.5, 1.0, 0.5, 0.875, 0.5625, 0.875, 0.5625, 0.9375, 0.5, 0.9375, 0.5625, 0.875, 0.625, 0.875, 0.625, 0.9375, 0.5625, 0.9375, 0.5, 0.6875, 0.5625, 0.6875, 0.5625, 0.75, 0.5, 0.75, 0.5, 0.625, 0.5625, 0.625, 0.5625, 0.6875, 0.5, 0.6875, 0.5625, 0.625, 0.625, 0.625, 0.625, 0.6875, 0.5625, 0.6875, 0.5, 0.4375, 0.5625, 0.4375, 0.5625, 0.5, 0.5, 0.5, 0.5, 0.375, 0.5625, 0.375, 0.5625, 0.4375, 0.5, 0.4375, 0.5625, 0.375, 0.625, 0.375, 0.625, 0.4375, 0.5625, 0.4375, 0.5, 0.1875, 0.5625, 0.1875, 0.5625, 0.25, 0.5, 0.25, 0.5, 0.125, 0.5625, 0.125, 0.5625, 0.1875, 0.5, 0.1875, 0.5625, 0.125, 0.625, 0.125, 0.625, 0.1875, 0.5625, 0.1875])
me_cube_001.update()
me_cube_003 = bpy.data.meshes.new('Cube.003')
me_cube_003.from_pydata([(-0.3, -0.3, -0.3), (-0.3, -0.3, 0.3), (-0.3, 0.3, -0.3), (-0.3, 0.3, 0.3), (0.3, -0.3, -0.3), (0.3, -0.3, 0.3), (0.3, 0.3, -0.3), (0.3, 0.3, 0.3), (-0.3382, 0.2029, -0.3382), (-0.3638, 0.07276, -0.3638), (-0.3638, -0.07276, -0.3638), (-0.3382, -0.2029, -0.3382), (-0.3382, -0.3382, -0.2029), (-0.3638, -0.3638, -0.07276), (-0.3638, -0.3638, 0.07276), (-0.3382, -0.3382, 0.2029), (-0.3382, -0.2029, 0.3382), (-0.3638, -0.07276, 0.3638), (-0.3638, 0.07276, 0.3638), (-0.3382, 0.2029, 0.3382), (-0.3382, 0.3382, 0.2029), (-0.3638, 0.3638, 0.07276), (-0.3638, 0.3638, -0.07276), (-0.3382, 0.3382, -0.2029), (0.2029, 0.3382, -0.3382), (0.07276, 0.3638, -0.3638), (-0.07276, 0.3638, -0.3638), (-0.2029, 0.3382, -0.3382), (-0.2029, 0.3382, 0.3382), (-0.07276, 0.3638, 0.3638), (0.07276, 0.3638, 0.3638), (0.2029, 0.3382, 0.3382), (0.3382, 0.3382, 0.2029), (0.3638, 0.3638, 0.07276), (0.3638, 0.3638, -0.07276), (0.3382, 0.3382, -0.2029), (0.3382, -0.2029, -0.3382), (0.3638, -0.07276, -0.3638), (0.3638, 0.07276, -0.3638), (0.3382, 0.2029, -0.3382), (0.3382, 0.2029, 0.3382), (0.3638, 0.07276, 0.3638), (0.3638, -0.07276, 0.3638), (0.3382, -0.2029, 0.3382), (0.3382, -0.3382, 0.2029), (0.3638, -0.3638, 0.07276), (0.3638, -0.3638, -0.07276), (0.3382, -0.3382, -0.2029), (-0.2029, -0.3382, -0.3382), (-0.07276, -0.3638, -0.3638), (0.07276, -0.3638, -0.3638), (0.2029, -0.3382, -0.3382), (0.2029, -0.3382, 0.3382), (0.07276, -0.3638, 0.3638), (-0.07276, -0.3638, 0.3638), (-0.2029, -0.3382, 0.3382), (0.2377, 0.2377, 0.3962), (0.2635, 0.08783, 0.4392), (0.2635, -0.08783, 0.4392), (0.2377, -0.2377, 0.3962), (0.08783, 0.2635, 0.4392), (0.1, 0.1, 0.5), (0.1, -0.1, 0.5), (0.08783, -0.2635, 0.4392), (-0.08783, 0.2635, 0.4392), (-0.1, 0.1, 0.5), (-0.1, -0.1, 0.5), (-0.08783, -0.2635, 0.4392), (-0.2377, 0.2377, 0.3962), (-0.2635, 0.08783, 0.4392), (-0.2635, -0.08783, 0.4392), (-0.2377, -0.2377, 0.3962), (-0.2377, 0.2377, -0.3962), (-0.2635, 0.08783, -0.4392), (-0.2635, -0.08783, -0.4392), (-0.2377, -0.2377, -0.3962), (-0.08783, 0.2635, -0.4392), (-0.1, 0.1, -0.5), (-0.1, -0.1, -0.5), (-0.08783, -0.2635, -0.4392), (0.08783, 0.2635, -0.4392), (0.1, 0.1, -0.5), (0.1, -0.1, -0.5), (0.08783, -0.2635, -0.4392), (0.2377, 0.2377, -0.3962), (0.2635, 0.08783, -0.4392), (0.2635, -0.08783, -0.4392), (0.2377, -0.2377, -0.3962), (0.2377, -0.3962, -0.2377), (0.08783, -0.4392, -0.2635), (-0.08783, -0.4392, -0.2635), (-0.2377, -0.3962, -0.2377), (0.2635, -0.4392, -0.08783), (0.1, -0.5, -0.1), (-0.1, -0.5, -0.1), (-0.2635, -0.4392, -0.08783), (0.2635, -0.4392, 0.08783), (0.1, -0.5, 0.1), (-0.1, -0.5, 0.1), (-0.2635, -0.4392, 0.08783), (0.2377, -0.3962, 0.2377), (0.08783, -0.4392, 0.2635), (-0.08783, -0.4392, 0.2635), (-0.2377, -0.3962, 0.2377), (0.3962, 0.2377, -0.2377), (0.4392, 0.08783, -0.2635), (0.4392, -0.08783, -0.2635), (0.3962, -0.2377, -0.2377), (0.4392, 0.2635, -0.08783), (0.5, 0.1, -0.1), (0.5, -0.1, -0.1), (0.4392, -0.2635, -0.08783), (0.4392, 0.2635, 0.08783), (0.5, 0.1, 0.1), (0.5, -0.1, 0.1), (0.4392, -0.2635, 0.08783), (0.3962, 0.2377, 0.2377), (0.4392, 0.08783, 0.2635), (0.4392, -0.08783, 0.2635), (0.3962, -0.2377, 0.2377), (-0.2377, 0.3962, -0.2377), (-0.08783, 0.4392, -0.2635), (0.08783, 0.4392, -0.2635), (0.2377, 0.3962, -0.2377), (-0.2635, 0.4392, -0.08783), (-0.1, 0.5, -0.1), (0.1, 0.5, -0.1), (0.2635, 0.4392, -0.08783), (-0.2635, 0.4392, 0.08783), (-0.1, 0.5, 0.1), (0.1, 0.5, 0.1), (0.2635, 0.4392, 0.08783), (-0.2377, 0.3962, 0.2377), (-0.08783, 0.4392, 0.2635), (0.08783, 0.4392, 0.2635), (0.2377, 0.3962, 0.2377), (-0.3962, -0.2377, -0.2377), (-0.4392, -0.08783, -0.2635), (-0.4392, 0.08783, -0.2635), (-0.3962, 0.2377, -0.2377), (-0.4392, -0.2635, -0.08783), (-0.5, -0.1, -0.1), (-0.5, 0.1, -0.1), (-0.4392, 0.2635, -0.08783), (-0.4392, -0.2635, 0.08783), (-0.5, -0.1, 0.1), (-0.5, 0.1, 0.1), (-0.4392, 0.2635, 0.08783), (-0.3962, -0.2377, 0.2377), (-0.4392, -0.08783, 0.2635), (-0.4392, 0.08783, 0.2635), (-0.3962, 0.2377, 0.2377)], [], [(151, 19, 3, 20), (135, 31, 7, 32), (119, 43, 5, 44), (103, 55, 1, 15), (87, 36, 4, 51), (71, 16, 1, 55), (43, 59, 52, 5), (59, 63, 53, 52), (67, 71, 55, 54), (7, 31, 56, 40), (40, 56, 57, 41), (42, 58, 59, 43), (31, 30, 60, 56), (56, 60, 61, 57), (58, 62, 63, 59), (63, 67, 54, 53), (30, 29, 64, 60), (29, 28, 68, 64), (64, 68, 69, 65), (77, 81, 82, 78), (66, 70, 71, 67), (28, 3, 19, 68), (68, 19, 18, 69), (57, 61, 62, 58), (70, 17, 16, 71), (11, 75, 48, 0), (75, 79, 49, 48), (41, 57, 58, 42), (83, 87, 51, 50), (2, 27, 72, 8), (8, 72, 73, 9), (65, 69, 70, 66), (10, 74, 75, 11), (27, 26, 76, 72), (72, 76, 77, 73), (69, 18, 17, 70), (74, 78, 79, 75), (62, 66, 67, 63), (79, 83, 50, 49), (26, 25, 80, 76), (9, 73, 74, 10), (25, 24, 84, 80), (80, 84, 85, 81), (149, 17, 18, 150), (82, 86, 87, 83), (24, 6, 39, 84), (84, 39, 38, 85), (73, 77, 78, 74), (86, 37, 36, 87), (48, 91, 12, 0), (91, 95, 13, 12), (99, 103, 15, 14), (4, 47, 88, 51), (51, 88, 89, 50), (76, 80, 81, 77), (49, 90, 91, 48), (47, 46, 92, 88), (88, 92, 93, 89), (78, 82, 83, 79), (90, 94, 95, 91), (95, 99, 14, 13), (46, 45, 96, 92), (50, 89, 90, 49), (92, 96, 97, 93), (45, 44, 100, 96), (96, 100, 101, 97), (98, 102, 103, 99), (44, 5, 52, 100), (100, 52, 53, 101), (89, 93, 94, 90), (102, 54, 55, 103), (36, 107, 47, 4), (107, 111, 46, 47), (125, 129, 130, 126), (115, 119, 44, 45), (6, 35, 104, 39), (39, 104, 105, 38), (81, 85, 86, 82), (37, 106, 107, 36), (35, 34, 108, 104), (104, 108, 109, 105), (85, 38, 37, 86), (106, 110, 111, 107), (111, 115, 45, 46), (34, 33, 112, 108), (38, 105, 106, 37), (108, 112, 113, 109), (33, 32, 116, 112), (112, 116, 117, 113), (114, 118, 119, 115), (32, 7, 40, 116), (116, 40, 41, 117), (109, 113, 114, 110), (118, 42, 43, 119), (24, 123, 35, 6), (123, 127, 34, 35), (105, 109, 110, 106), (131, 135, 32, 33), (2, 23, 120, 27), (27, 120, 121, 26), (97, 101, 102, 98), (25, 122, 123, 24), (23, 22, 124, 120), (120, 124, 125, 121), (101, 53, 54, 102), (122, 126, 127, 123), (127, 131, 33, 34), (22, 21, 128, 124), (26, 121, 122, 25), (124, 128, 129, 125), (21, 20, 132, 128), (128, 132, 133, 129), (130, 134, 135, 131), (20, 3, 28, 132), (132, 28, 29, 133), (121, 125, 126, 122), (134, 30, 31, 135), (8, 139, 23, 2), (139, 143, 22, 23), (133, 29, 30, 134), (147, 151, 20, 21), (0, 12, 136, 11), (11, 136, 137, 10), (113, 117, 118, 114), (9, 138, 139, 8), (12, 13, 140, 136), (136, 140, 141, 137), (117, 41, 42, 118), (138, 142, 143, 139), (143, 147, 21, 22), (13, 14, 144, 140), (10, 137, 138, 9), (140, 144, 145, 141), (14, 15, 148, 144), (144, 148, 149, 145), (146, 150, 151, 147), (15, 1, 16, 148), (148, 16, 17, 149), (141, 145, 146, 142), (150, 18, 19, 151), (145, 149, 150, 146), (142, 146, 147, 143), (126, 130, 131, 127), (110, 114, 115, 111), (94, 98, 99, 95), (93, 97, 98, 94), (129, 133, 134, 130), (60, 64, 65, 61), (61, 65, 66, 62), (137, 141, 142, 138)])
_uv = me_cube_003.uv_layers.new(name='UVMap')
_uv.uv.foreach_set('vector', [0.575, 0.2, 0.625, 0.2, 0.625, 0.25, 0.575, 0.25, 0.575, 0.45, 0.625, 0.45, 0.625, 0.5, 0.575, 0.5, 0.575, 0.7, 0.625, 0.7, 0.625, 0.75, 0.575, 0.75, 0.575, 0.95, 0.625, 0.95, 0.625, 1.0, 0.575, 1.0, 0.325, 0.7, 0.375, 0.7, 0.375, 0.75, 0.325, 0.75, 0.825, 0.7, 0.875, 0.7, 0.875, 0.75, 0.825, 0.75, 0.625, 0.7, 0.675, 0.7, 0.675, 0.75, 0.625, 0.75, 0.675, 0.7, 0.725, 0.7, 0.725, 0.75, 0.675, 0.75, 0.775, 0.7, 0.825, 0.7, 0.825, 0.75, 0.775, 0.75, 0.625, 0.5, 0.675, 0.5, 0.675, 0.55, 0.625, 0.55, 0.625, 0.55, 0.675, 0.55, 0.675, 0.6, 0.625, 0.6, 0.625, 0.65, 0.675, 0.65, 0.675, 0.7, 0.625, 0.7, 0.675, 0.5, 0.725, 0.5, 0.725, 0.55, 0.675, 0.55, 0.675, 0.55, 0.725, 0.55, 0.725, 0.6, 0.675, 0.6, 0.675, 0.65, 0.725, 0.65, 0.725, 0.7, 0.675, 0.7, 0.725, 0.7, 0.775, 0.7, 0.775, 0.75, 0.725, 0.75, 0.725, 0.5, 0.775, 0.5, 0.775, 0.55, 0.725, 0.55, 0.775, 0.5, 0.825, 0.5, 0.825, 0.55, 0.775, 0.55, 0.775, 0.55, 0.825, 0.55, 0.825, 0.6, 0.775, 0.6, 0.225, 0.6, 0.275, 0.6, 0.275, 0.65, 0.225, 0.65, 0.775, 0.65, 0.825, 0.65, 0.825, 0.7, 0.775, 0.7, 0.825, 0.5, 0.875, 0.5, 0.875, 0.55, 0.825, 0.55, 0.825, 0.55, 0.875, 0.55, 0.875, 0.6, 0.825, 0.6, 0.675, 0.6, 0.725, 0.6, 0.725, 0.65, 0.675, 0.65, 0.825, 0.65, 0.875, 0.65, 0.875, 0.7, 0.825, 0.7, 0.125, 0.7, 0.175, 0.7, 0.175, 0.75, 0.125, 0.75, 0.175, 0.7, 0.225, 0.7, 0.225, 0.75, 0.175, 0.75, 0.625, 0.6, 0.675, 0.6, 0.675, 0.65, 0.625, 0.65, 0.275, 0.7, 0.325, 0.7, 0.325, 0.75, 0.275, 0.75, 0.125, 0.5, 0.175, 0.5, 0.175, 0.55, 0.125, 0.55, 0.125, 0.55, 0.175, 0.55, 0.175, 0.6, 0.125, 0.6, 0.775, 0.6, 0.825, 0.6, 0.825, 0.65, 0.775, 0.65, 0.125, 0.65, 0.175, 0.65, 0.175, 0.7, 0.125, 0.7, 0.175, 0.5, 0.225, 0.5, 0.225, 0.55, 0.175, 0.55, 0.175, 0.55, 0.225, 0.55, 0.225, 0.6, 0.175, 0.6, 0.825, 0.6, 0.875, 0.6, 0.875, 0.65, 0.825, 0.65, 0.175, 0.65, 0.225, 0.65, 0.225, 0.7, 0.175, 0.7, 0.725, 0.65, 0.775, 0.65, 0.775, 0.7, 0.725, 0.7, 0.225, 0.7, 0.275, 0.7, 0.275, 0.75, 0.225, 0.75, 0.225, 0.5, 0.275, 0.5, 0.275, 0.55, 0.225, 0.55, 0.125, 0.6, 0.175, 0.6, 0.175, 0.65, 0.125, 0.65, 0.275, 0.5, 0.325, 0.5, 0.325, 0.55, 0.275, 0.55, 0.275, 0.55, 0.325, 0.55, 0.325, 0.6, 0.275, 0.6, 0.575, 0.1, 0.625, 0.1, 0.625, 0.15, 0.575, 0.15, 0.275, 0.65, 0.325, 0.65, 0.325, 0.7, 0.275, 0.7, 0.325, 0.5, 0.375, 0.5, 0.375, 0.55, 0.325, 0.55, 0.325, 0.55, 0.375, 0.55, 0.375, 0.6, 0.325, 0.6, 0.175, 0.6, 0.225, 0.6, 0.225, 0.65, 0.175, 0.65, 0.325, 0.65, 0.375, 0.65, 0.375, 0.7, 0.325, 0.7, 0.375, 0.95, 0.425, 0.95, 0.425, 1.0, 0.375, 1.0, 0.425, 0.95, 0.475, 0.95, 0.475, 1.0, 0.425, 1.0, 0.525, 0.95, 0.575, 0.95, 0.575, 1.0, 0.525, 1.0, 0.375, 0.75, 0.425, 0.75, 0.425, 0.8, 0.375, 0.8, 0.375, 0.8, 0.425, 0.8, 0.425, 0.85, 0.375, 0.85, 0.225, 0.55, 0.275, 0.55, 0.275, 0.6, 0.225, 0.6, 0.375, 0.9, 0.425, 0.9, 0.425, 0.95, 0.375, 0.95, 0.425, 0.75, 0.475, 0.75, 0.475, 0.8, 0.425, 0.8, 0.425, 0.8, 0.475, 0.8, 0.475, 0.85, 0.425, 0.85, 0.225, 0.65, 0.275, 0.65, 0.275, 0.7, 0.225, 0.7, 0.425, 0.9, 0.475, 0.9, 0.475, 0.95, 0.425, 0.95, 0.475, 0.95, 0.525, 0.95, 0.525, 1.0, 0.475, 1.0, 0.475, 0.75, 0.525, 0.75, 0.525, 0.8, 0.475, 0.8, 0.375, 0.85, 0.425, 0.85, 0.425, 0.9, 0.375, 0.9, 0.475, 0.8, 0.525, 0.8, 0.525, 0.85, 0.475, 0.85, 0.525, 0.75, 0.575, 0.75, 0.575, 0.8, 0.525, 0.8, 0.525, 0.8, 0.575, 0.8, 0.575, 0.85, 0.525, 0.85, 0.525, 0.9, 0.575, 0.9, 0.575, 0.95, 0.525, 0.95, 0.575, 0.75, 0.625, 0.75, 0.625, 0.8, 0.575, 0.8, 0.575, 0.8, 0.625, 0.8, 0.625, 0.85, 0.575, 0.85, 0.425, 0.85, 0.475, 0.85, 0.475, 0.9, 0.425, 0.9, 0.575, 0.9, 0.625, 0.9, 0.625, 0.95, 0.575, 0.95, 0.375, 0.7, 0.425, 0.7, 0.425, 0.75, 0.375, 0.75, 0.425, 0.7, 0.475, 0.7, 0.475, 0.75, 0.425, 0.75, 0.475, 0.35, 0.525, 0.35, 0.525, 0.4, 0.475, 0.4, 0.525, 0.7, 0.575, 0.7, 0.575, 0.75, 0.525, 0.75, 0.375, 0.5, 0.425, 0.5, 0.425, 0.55, 0.375, 0.55, 0.375, 0.55, 0.425, 0.55, 0.425, 0.6, 0.375, 0.6, 0.275, 0.6, 0.325, 0.6, 0.325, 0.65, 0.275, 0.65, 0.375, 0.65, 0.425, 0.65, 0.425, 0.7, 0.375, 0.7, 0.425, 0.5, 0.475, 0.5, 0.475, 0.55, 0.425, 0.55, 0.425, 0.55, 0.475, 0.55, 0.475, 0.6, 0.425, 0.6, 0.325, 0.6, 0.375, 0.6, 0.375, 0.65, 0.325, 0.65, 0.425, 0.65, 0.475, 0.65, 0.475, 0.7, 0.425, 0.7, 0.475, 0.7, 0.525, 0.7, 0.525, 0.75, 0.475, 0.75, 0.475, 0.5, 0.525, 0.5, 0.525, 0.55, 0.475, 0.55, 0.375, 0.6, 0.425, 0.6, 0.425, 0.65, 0.375, 0.65, 0.475, 0.55, 0.525, 0.55, 0.525, 0.6, 0.475, 0.6, 0.525, 0.5, 0.575, 0.5, 0.575, 0.55, 0.525, 0.55, 0.525, 0.55, 0.575, 0.55, 0.575, 0.6, 0.525, 0.6, 0.525, 0.65, 0.575, 0.65, 0.575, 0.7, 0.525, 0.7, 0.575, 0.5, 0.625, 0.5, 0.625, 0.55, 0.575, 0.55, 0.575, 0.55, 0.625, 0.55, 0.625, 0.6, 0.575, 0.6, 0.475, 0.6, 0.525, 0.6, 0.525, 0.65, 0.475, 0.65, 0.575, 0.65, 0.625, 0.65, 0.625, 0.7, 0.575, 0.7, 0.375, 0.45, 0.425, 0.45, 0.425, 0.5, 0.375, 0.5, 0.425, 0.45, 0.475, 0.45, 0.475, 0.5, 0.425, 0.5, 0.425, 0.6, 0.475, 0.6, 0.475, 0.65, 0.425, 0.65, 0.525, 0.45, 0.575, 0.45, 0.575, 0.5, 0.525, 0.5, 0.375, 0.25, 0.425, 0.25, 0.425, 0.3, 0.375, 0.3, 0.375, 0.3, 0.425, 0.3, 0.425, 0.35, 0.375, 0.35, 0.525, 0.85, 0.575, 0.85, 0.575, 0.9, 0.525, 0.9, 0.375, 0.4, 0.425, 0.4, 0.425, 0.45, 0.375, 0.45, 0.425, 0.25, 0.475, 0.25, 0.475, 0.3, 0.425, 0.3, 0.425, 0.3, 0.475, 0.3, 0.475, 0.35, 0.425, 0.35, 0.575, 0.85, 0.625, 0.85, 0.625, 0.9, 0.575, 0.9, 0.425, 0.4, 0.475, 0.4, 0.475, 0.45, 0.425, 0.45, 0.475, 0.45, 0.525, 0.45, 0.525, 0.5, 0.475, 0.5, 0.475, 0.25, 0.525, 0.25, 0.525, 0.3, 0.475, 0.3, 0.375, 0.35, 0.425, 0.35, 0.425, 0.4, 0.375, 0.4, 0.475, 0.3, 0.525, 0.3, 0.525, 0.35, 0.475, 0.35, 0.525, 0.25, 0.575, 0.25, 0.575, 0.3, 0.525, 0.3, 0.525, 0.3, 0.575, 0.3, 0.575, 0.35, 0.525, 0.35, 0.525, 0.4, 0.575, 0.4, 0.575, 0.45, 0.525, 0.45, 0.575, 0.25, 0.625, 0.25, 0.625, 0.3, 0.575, 0.3, 0.575, 0.3, 0.625, 0.3, 0.625, 0.35, 0.575, 0.35, 0.425, 0.35, 0.475, 0.35, 0.475, 0.4, 0.425, 0.4, 0.575, 0.4, 0.625, 0.4, 0.625, 0.45, 0.575, 0.45, 0.375, 0.2, 0.425, 0.2, 0.425, 0.25, 0.375, 0.25, 0.425, 0.2, 0.475, 0.2, 0.475, 0.25, 0.425, 0.25, 0.575, 0.35, 0.625, 0.35, 0.625, 0.4, 0.575, 0.4, 0.525, 0.2, 0.575, 0.2, 0.575, 0.25, 0.525, 0.25, 0.375, 0.0, 0.425, 0.0, 0.425, 0.05, 0.375, 0.05, 0.375, 0.05, 0.425, 0.05, 0.425, 0.1, 0.375, 0.1, 0.525, 0.6, 0.575, 0.6, 0.575, 0.65, 0.525, 0.65, 0.375, 0.15, 0.425, 0.15, 0.425, 0.2, 0.375, 0.2, 0.425, 0.0, 0.475, 0.0, 0.475, 0.05, 0.425, 0.05, 0.425, 0.05, 0.475, 0.05, 0.475, 0.1, 0.425, 0.1, 0.575, 0.6, 0.625, 0.6, 0.625, 0.65, 0.575, 0.65, 0.425, 0.15, 0.475, 0.15, 0.475, 0.2, 0.425, 0.2, 0.475, 0.2, 0.525, 0.2, 0.525, 0.25, 0.475, 0.25, 0.475, 0.0, 0.525, 0.0, 0.525, 0.05, 0.475, 0.05, 0.375, 0.1, 0.425, 0.1, 0.425, 0.15, 0.375, 0.15, 0.475, 0.05, 0.525, 0.05, 0.525, 0.1, 0.475, 0.1, 0.525, 0.0, 0.575, 0.0, 0.575, 0.05, 0.525, 0.05, 0.525, 0.05, 0.575, 0.05, 0.575, 0.1, 0.525, 0.1, 0.525, 0.15, 0.575, 0.15, 0.575, 0.2, 0.525, 0.2, 0.575, 0.0, 0.625, 0.0, 0.625, 0.05, 0.575, 0.05, 0.575, 0.05, 0.625, 0.05, 0.625, 0.1, 0.575, 0.1, 0.475, 0.1, 0.525, 0.1, 0.525, 0.15, 0.475, 0.15, 0.575, 0.15, 0.625, 0.15, 0.625, 0.2, 0.575, 0.2, 0.525, 0.1, 0.575, 0.1, 0.575, 0.15, 0.525, 0.15, 0.475, 0.15, 0.525, 0.15, 0.525, 0.2, 0.475, 0.2, 0.475, 0.4, 0.525, 0.4, 0.525, 0.45, 0.475, 0.45, 0.475, 0.65, 0.525, 0.65, 0.525, 0.7, 0.475, 0.7, 0.475, 0.9, 0.525, 0.9, 0.525, 0.95, 0.475, 0.95, 0.475, 0.85, 0.525, 0.85, 0.525, 0.9, 0.475, 0.9, 0.525, 0.35, 0.575, 0.35, 0.575, 0.4, 0.525, 0.4, 0.725, 0.55, 0.775, 0.55, 0.775, 0.6, 0.725, 0.6, 0.725, 0.6, 0.775, 0.6, 0.775, 0.65, 0.725, 0.65, 0.425, 0.1, 0.475, 0.1, 0.475, 0.15, 0.425, 0.15])
me_cube_003.update()

# ---- objects
ob_1x1_cube = bpy.data.objects.new('1x1 Cube', me_cube)
ob_arrow_green = bpy.data.objects.new('arrow_green', me_arrow_mesh_002)
ob_arrow_blue = bpy.data.objects.new('arrow_blue', me_arrow_mesh_001)
ob_arrow_red = bpy.data.objects.new('arrow_red', me_arrow_mesh)
ob_quad_sphere_high = bpy.data.objects.new('quad_sphere_high', me_cube_004)
ob_quad_sphere_low = bpy.data.objects.new('quad_sphere_low', me_cube_001)
ob_quad_sphere_mid = bpy.data.objects.new('quad_sphere_mid', me_cube_003)

# ---- transforms, parenting, visibility, modifiers, constraints
ob_1x1_cube.location = (0.0, 0.0, 0.0)
ob_1x1_cube.display_type = 'WIRE'
ob_arrow_green.location = (0.0, 0.0, 0.0)
ob_arrow_blue.location = (0.0, 0.0, 0.0)
ob_arrow_red.location = (0.0, 0.0, 0.0)
ob_quad_sphere_high.location = (0.0, 0.0, 0.0)
ob_quad_sphere_low.location = (0.0, 0.0, 0.0)
ob_quad_sphere_mid.location = (0.0, 0.0, 0.0)

# ---- collection membership
scene.collection.objects.link(ob_1x1_cube)
col_arrows.objects.link(ob_arrow_green)
col_arrows.objects.link(ob_arrow_blue)
col_arrows.objects.link(ob_arrow_red)
col_spheres.objects.link(ob_quad_sphere_high)
col_spheres.objects.link(ob_quad_sphere_low)
col_spheres.objects.link(ob_quad_sphere_mid)
def _layer_coll(name, lc=None):
    lc = lc or bpy.context.view_layer.layer_collection
    for c in lc.children:
        if c.name == name: return c
        r = _layer_coll(name, c)
        if r: return r
_layer_coll('Spheres').exclude = True

# ---- scene / render settings (as saved in the file)
scene.frame_start = 1; scene.frame_end = 250; scene.frame_set(1)
scene.render.engine = 'BLENDER_EEVEE_NEXT'
scene.cycles.sampling_pattern = 'TABULATED_SOBOL'
scene.eevee.ray_tracing_options.trace_max_roughness = 0.0
bpy.context.view_layer.update()

# ---- added for rendering (the .blend has no active camera and no usable light): camera, sun
cam_auto = bpy.data.cameras.new('AutoCamera')
cam_auto.lens = 50.0
cam_auto.sensor_width = 36.0
cam_auto.clip_end = 1000.0
ob_auto_camera = bpy.data.objects.new('AutoCamera', cam_auto)
scene.collection.objects.link(ob_auto_camera)
ob_auto_camera.location = (1.9074, -2.28888, 1.77592)
ob_auto_camera.rotation_euler = (1.09748, -7.21219e-08, 0.694738)
scene.camera = ob_auto_camera
light_auto_sun = bpy.data.lights.new('AutoSun', 'SUN')
light_auto_sun.energy = 3.0
light_auto_sun.angle = 0.0523599
ob_auto_sun = bpy.data.objects.new('AutoSun', light_auto_sun)
scene.collection.objects.link(ob_auto_sun)
ob_auto_sun.rotation_euler = (0.872665, 0.174533, 0.523599)
bpy.context.view_layer.update()
